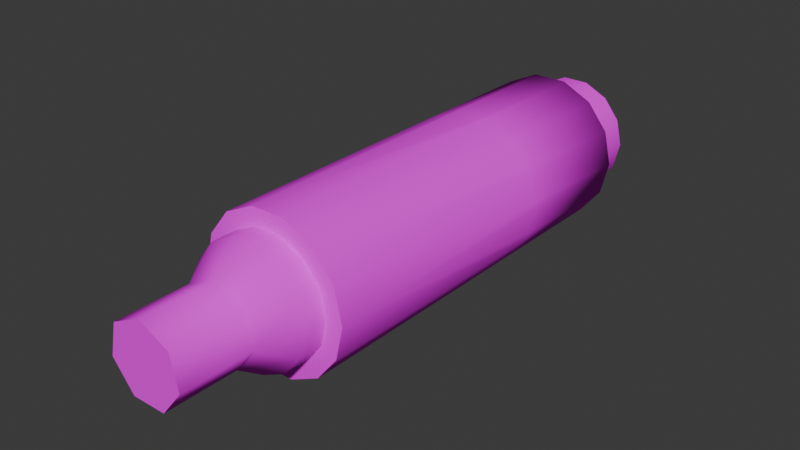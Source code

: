 # Source: weapon_shells.blend  (saved by Blender 4.0.36; exported with 4.5.12 LTS)
import bpy
from mathutils import Matrix  # noqa: F401  (used for matrix-valued properties, if any)

bpy.ops.wm.read_factory_settings(use_empty=True)
scene = bpy.context.scene
scene.name = 'Scene'

# ---- collections
col_collection = bpy.data.collections.new('Collection'); scene.collection.children.link(col_collection)
col_export = bpy.data.collections.new('Export'); scene.collection.children.link(col_export)

# ---- images (referenced by path relative to the original .blend; pixels are not part of the script)
import os
ASSET_DIR = os.environ.get("B2B_ASSET_DIR", "")  # directory of the original .blend (textures are referenced by path, not embedded)
HERE = os.path.dirname(os.path.abspath(__file__))  # packed textures are extracted next to this script under _unpacked/

def load_image(name, relpath, width, height, colorspace="sRGB"):
    """Load a texture the original file referenced (path relative to the .blend, or extracted next to this script)."""
    p = next((c for c in (os.path.join(HERE, relpath), os.path.join(ASSET_DIR, relpath)) if relpath and os.path.exists(c)), "")
    if p:
        img = bpy.data.images.load(p, check_existing=True)
        img.name = name
    else:  # same state as the original file: an image datablock whose file is absent (Cycles renders it pink)
        img = bpy.data.images.new(name, width, height)
        img.source = "FILE"
        img.filepath = "//" + (relpath or name)
    img.colorspace_settings.name = colorspace
    return img
img_materials_models_shells_762nato_shell_762nato_png = load_image('materials/models/shells/762nato/shell_762nato.png', 'textures/materials_models_shells_762nato_shell_762nato.png', 1024, 1024, 'sRGB')
img_materials_models_shells_556_shell_556_png = load_image('materials/models/shells/556/shell_556.png', 'textures/materials_models_shells_556_shell_556.png', 1024, 1024, 'sRGB')
img_materials_models_shells_338mag_shell_338mag_png = load_image('materials/models/shells/338mag/shell_338mag.png', 'textures/materials_models_shells_338mag_shell_338mag.png', 1024, 1024, 'sRGB')
img_materials_models_shells_57_shell_57_png = load_image('materials/models/shells/57/shell_57.png', 'textures/materials_models_shells_57_shell_57.png', 1024, 1024, 'sRGB')
img_materials_models_shells_12gauge_shell_12gauge_png = load_image('materials/models/shells/12gauge/shell_12gauge.png', 'textures/materials_models_shells_12gauge_shell_12gauge.png', 1024, 1024, 'sRGB')
img_materials_models_shells_9mm_shell_9mm_png = load_image('materials/models/shells/9mm/shell_9mm.png', 'textures/materials_models_shells_9mm_shell_9mm.png', 1024, 1024, 'sRGB')

# ---- materials (node trees are filled in below, after node groups)
mat_materials_models_shells_762nato_shell_762nato = bpy.data.materials.new('materials/models/shells/762nato/shell_762nato')
mat_materials_models_shells_762nato_shell_762nato.use_transparent_shadow = False
mat_materials_models_shells_556_shell_556 = bpy.data.materials.new('materials/models/shells/556/shell_556')
mat_materials_models_shells_556_shell_556.use_transparent_shadow = False
mat_materials_models_shells_338mag_shell_338mag = bpy.data.materials.new('materials/models/shells/338mag/shell_338mag')
mat_materials_models_shells_338mag_shell_338mag.use_transparent_shadow = False
mat_materials_models_shells_57_shell_57 = bpy.data.materials.new('materials/models/shells/57/shell_57')
mat_materials_models_shells_57_shell_57.use_transparent_shadow = False
mat_materials_models_shells_12gauge_shell_12gauge = bpy.data.materials.new('materials/models/shells/12gauge/shell_12gauge')
mat_materials_models_shells_12gauge_shell_12gauge.use_transparent_shadow = False
mat_materials_models_shells_9mm_shell_9mm = bpy.data.materials.new('materials/models/shells/9mm/shell_9mm')
mat_materials_models_shells_9mm_shell_9mm.use_transparent_shadow = False

# ---- material node trees
mat_materials_models_shells_762nato_shell_762nato.use_nodes = True; mat_materials_models_shells_762nato_shell_762nato.node_tree.nodes.clear()
_N = mat_materials_models_shells_762nato_shell_762nato.node_tree.nodes; _L = mat_materials_models_shells_762nato_shell_762nato.node_tree.links
n0 = _N.new('ShaderNodeOutputMaterial'); n0.name = 'Material Output'; n0.location = (300, 0)
n1 = _N.new('ShaderNodeObjectInfo'); n1.name = 'Object Info'; n1.location = (-480, 0)
n2 = _N.new('ShaderNodeTexImage'); n2.name = 'Image Texture'; n2.location = (-480, -188)
n2.image = img_materials_models_shells_762nato_shell_762nato_png
n3 = _N.new('ShaderNodeMixRGB'); n3.name = 'Mix (Legacy)'; n3.location = (-190, 0)
n3.blend_type = 'MULTIPLY'
n3.inputs[0].default_value = 1.0
n4 = _N.new('ShaderNodeBsdfPrincipled'); n4.name = 'Principled BSDF'; n4.location = (0, 0)
n4.inputs[2].default_value = 0.9
n4.inputs[3].default_value = 1.45
n4.inputs[13].default_value = 0.1
_L.new(n2.outputs[0], n3.inputs[1])
_L.new(n1.outputs[1], n3.inputs[2])
_L.new(n3.outputs[0], n4.inputs[0])
_L.new(n4.outputs[0], n0.inputs[0])
n0.is_active_output = True
mat_materials_models_shells_556_shell_556.use_nodes = True; mat_materials_models_shells_556_shell_556.node_tree.nodes.clear()
_N = mat_materials_models_shells_556_shell_556.node_tree.nodes; _L = mat_materials_models_shells_556_shell_556.node_tree.links
n0 = _N.new('ShaderNodeOutputMaterial'); n0.name = 'Material Output'; n0.location = (300, 0)
n1 = _N.new('ShaderNodeObjectInfo'); n1.name = 'Object Info'; n1.location = (-480, 0)
n2 = _N.new('ShaderNodeTexImage'); n2.name = 'Image Texture'; n2.location = (-480, -188)
n2.image = img_materials_models_shells_556_shell_556_png
n3 = _N.new('ShaderNodeMixRGB'); n3.name = 'Mix (Legacy)'; n3.location = (-190, 0)
n3.blend_type = 'MULTIPLY'
n3.inputs[0].default_value = 1.0
n4 = _N.new('ShaderNodeBsdfPrincipled'); n4.name = 'Principled BSDF'; n4.location = (0, 0)
n4.inputs[2].default_value = 0.9
n4.inputs[3].default_value = 1.45
n4.inputs[13].default_value = 0.1
_L.new(n2.outputs[0], n3.inputs[1])
_L.new(n1.outputs[1], n3.inputs[2])
_L.new(n3.outputs[0], n4.inputs[0])
_L.new(n4.outputs[0], n0.inputs[0])
n0.is_active_output = True
mat_materials_models_shells_338mag_shell_338mag.use_nodes = True; mat_materials_models_shells_338mag_shell_338mag.node_tree.nodes.clear()
_N = mat_materials_models_shells_338mag_shell_338mag.node_tree.nodes; _L = mat_materials_models_shells_338mag_shell_338mag.node_tree.links
n0 = _N.new('ShaderNodeOutputMaterial'); n0.name = 'Material Output'; n0.location = (300, 0)
n1 = _N.new('ShaderNodeObjectInfo'); n1.name = 'Object Info'; n1.location = (-480, 0)
n2 = _N.new('ShaderNodeTexImage'); n2.name = 'Image Texture'; n2.location = (-480, -188)
n2.image = img_materials_models_shells_338mag_shell_338mag_png
n3 = _N.new('ShaderNodeMixRGB'); n3.name = 'Mix (Legacy)'; n3.location = (-190, 0)
n3.blend_type = 'MULTIPLY'
n3.inputs[0].default_value = 1.0
n4 = _N.new('ShaderNodeBsdfPrincipled'); n4.name = 'Principled BSDF'; n4.location = (0, 0)
n4.inputs[2].default_value = 0.9
n4.inputs[3].default_value = 1.45
n4.inputs[13].default_value = 0.1
_L.new(n2.outputs[0], n3.inputs[1])
_L.new(n1.outputs[1], n3.inputs[2])
_L.new(n3.outputs[0], n4.inputs[0])
_L.new(n4.outputs[0], n0.inputs[0])
n0.is_active_output = True
mat_materials_models_shells_57_shell_57.use_nodes = True; mat_materials_models_shells_57_shell_57.node_tree.nodes.clear()
_N = mat_materials_models_shells_57_shell_57.node_tree.nodes; _L = mat_materials_models_shells_57_shell_57.node_tree.links
n0 = _N.new('ShaderNodeOutputMaterial'); n0.name = 'Material Output'; n0.location = (300, 0)
n1 = _N.new('ShaderNodeObjectInfo'); n1.name = 'Object Info'; n1.location = (-480, 0)
n2 = _N.new('ShaderNodeTexImage'); n2.name = 'Image Texture'; n2.location = (-480, -188)
n2.image = img_materials_models_shells_57_shell_57_png
n3 = _N.new('ShaderNodeMixRGB'); n3.name = 'Mix (Legacy)'; n3.location = (-190, 0)
n3.blend_type = 'MULTIPLY'
n3.inputs[0].default_value = 1.0
n4 = _N.new('ShaderNodeBsdfPrincipled'); n4.name = 'Principled BSDF'; n4.location = (0, 0)
n4.inputs[2].default_value = 0.9
n4.inputs[3].default_value = 1.45
n4.inputs[13].default_value = 0.1
_L.new(n2.outputs[0], n3.inputs[1])
_L.new(n1.outputs[1], n3.inputs[2])
_L.new(n3.outputs[0], n4.inputs[0])
_L.new(n4.outputs[0], n0.inputs[0])
n0.is_active_output = True
mat_materials_models_shells_12gauge_shell_12gauge.use_nodes = True; mat_materials_models_shells_12gauge_shell_12gauge.node_tree.nodes.clear()
_N = mat_materials_models_shells_12gauge_shell_12gauge.node_tree.nodes; _L = mat_materials_models_shells_12gauge_shell_12gauge.node_tree.links
n0 = _N.new('ShaderNodeOutputMaterial'); n0.name = 'Material Output'; n0.location = (300, 0)
n1 = _N.new('ShaderNodeObjectInfo'); n1.name = 'Object Info'; n1.location = (-480, 0)
n2 = _N.new('ShaderNodeTexImage'); n2.name = 'Image Texture'; n2.location = (-480, -188)
n2.image = img_materials_models_shells_12gauge_shell_12gauge_png
n3 = _N.new('ShaderNodeMixRGB'); n3.name = 'Mix (Legacy)'; n3.location = (-190, 0)
n3.blend_type = 'MULTIPLY'
n3.inputs[0].default_value = 1.0
n4 = _N.new('ShaderNodeBsdfPrincipled'); n4.name = 'Principled BSDF'; n4.location = (0, 0)
n4.inputs[2].default_value = 0.9
n4.inputs[3].default_value = 1.45
n4.inputs[13].default_value = 0.1
_L.new(n2.outputs[0], n3.inputs[1])
_L.new(n1.outputs[1], n3.inputs[2])
_L.new(n3.outputs[0], n4.inputs[0])
_L.new(n4.outputs[0], n0.inputs[0])
n0.is_active_output = True
mat_materials_models_shells_9mm_shell_9mm.use_nodes = True; mat_materials_models_shells_9mm_shell_9mm.node_tree.nodes.clear()
_N = mat_materials_models_shells_9mm_shell_9mm.node_tree.nodes; _L = mat_materials_models_shells_9mm_shell_9mm.node_tree.links
n0 = _N.new('ShaderNodeOutputMaterial'); n0.name = 'Material Output'; n0.location = (300, 0)
n1 = _N.new('ShaderNodeObjectInfo'); n1.name = 'Object Info'; n1.location = (-480, 0)
n2 = _N.new('ShaderNodeTexImage'); n2.name = 'Image Texture'; n2.location = (-480, -188)
n2.image = img_materials_models_shells_9mm_shell_9mm_png
n3 = _N.new('ShaderNodeMixRGB'); n3.name = 'Mix (Legacy)'; n3.location = (-190, 0)
n3.blend_type = 'MULTIPLY'
n3.inputs[0].default_value = 1.0
n4 = _N.new('ShaderNodeBsdfPrincipled'); n4.name = 'Principled BSDF'; n4.location = (0, 0)
n4.inputs[2].default_value = 0.9
n4.inputs[3].default_value = 1.45
n4.inputs[13].default_value = 0.1
_L.new(n2.outputs[0], n3.inputs[1])
_L.new(n1.outputs[1], n3.inputs[2])
_L.new(n3.outputs[0], n4.inputs[0])
_L.new(n4.outputs[0], n0.inputs[0])
n0.is_active_output = True

# ---- world
world_world = bpy.data.worlds.new('World'); scene.world = world_world
world_world.use_nodes = True; world_world.node_tree.nodes.clear()
_N = world_world.node_tree.nodes; _L = world_world.node_tree.links
n0 = _N.new('ShaderNodeOutputWorld'); n0.name = 'World Output'; n0.location = (300, 300)
n1 = _N.new('ShaderNodeBackground'); n1.name = 'Background'; n1.location = (10, 300)
n1.inputs[0].default_value = (0.05088, 0.05088, 0.05088, 1.0)
_L.new(n1.outputs[0], n0.inputs[0])
n0.is_active_output = True
world_world.color = (0.05088, 0.05088, 0.05088)
world_world.use_sun_shadow = False
world_world.sun_shadow_jitter_overblur = 0.0

# ---- meshes
me_shell_762nato = bpy.data.meshes.new('shell_762nato')
me_shell_762nato.from_pydata([(-0.1357, -2.175, 0.1082), (0.0, -2.175, 0.1735), (0.1357, -2.175, 0.1082), (0.1692, -2.175, -0.03861), (0.07529, -2.175, -0.1563), (-0.07529, -2.175, -0.1563), (-0.1692, -2.175, -0.03861), (0.1357, -1.82, 0.1082), (0.1692, -1.82, -0.03861), (0.1692, -2.175, -0.03861), (0.1357, -2.175, 0.1082), (0.0, -1.82, 0.1735), (0.0, -2.175, 0.1735), (-0.1357, -1.82, 0.1082), (-0.1357, -2.175, 0.1082), (-0.1692, -1.82, -0.03861), (-0.1692, -2.175, -0.03861), (-0.07529, -1.82, -0.1563), (-0.07529, -2.175, -0.1563), (0.07529, -1.82, -0.1563), (0.07529, -2.175, -0.1563), (-0.1641, -1.667, 0.2058), (-0.2371, -1.667, 0.1142), (-0.2632, -1.667, 0.0), (-0.2371, -1.667, -0.1142), (-0.1641, -1.667, -0.2058), (-0.05856, -1.667, -0.2566), (0.05856, -1.667, -0.2566), (0.1641, -1.667, -0.2058), (0.2371, -1.667, -0.1142), (0.1692, -1.82, -0.03861), (0.1692, -2.175, -0.03861), (0.1641, 0.1796, -0.2058), (0.2371, 0.1796, -0.1142), (0.05856, 0.1796, -0.2566), (-0.05856, 0.1796, -0.2566), (-0.1641, 0.1796, -0.2058), (-0.2371, 0.1796, -0.1142), (-0.2632, 0.1796, 0.0), (-0.2371, 0.1796, 0.1142), (-0.1641, 0.1796, 0.2058), (-0.05856, 0.1796, 0.2566), (-0.05856, -1.667, 0.2566), (0.05856, 0.1796, 0.2566), (0.05856, -1.667, 0.2566), (0.1641, 0.1796, 0.2058), (0.1641, -1.667, 0.2058), (0.2371, 0.1796, 0.1142), (0.2371, -1.667, 0.1142), (0.2632, 0.1796, 0.0), (0.2632, -1.667, 0.0), (0.2371, 0.1796, -0.1142), (0.2371, -1.667, -0.1142), (-0.2632, 0.1796, 0.0), (-0.2371, 0.1796, -0.1142), (-0.1641, 0.1796, -0.2058), (-0.05856, 0.1796, -0.2566), (0.05856, 0.1796, -0.2566), (0.1641, 0.1796, -0.2058), (0.2371, 0.1796, -0.1142), (0.2632, 0.1796, 0.0), (0.2371, 0.1796, 0.1142), (0.1641, 0.1796, 0.2058), (0.05856, 0.1796, 0.2566), (-0.05856, 0.1796, 0.2566), (-0.1641, 0.1796, 0.2058), (-0.2371, 0.1796, 0.1142)], [], [(2, 1, 0), (3, 2, 0), (4, 3, 0), (5, 4, 0), (6, 5, 0), (9, 8, 7), (10, 9, 7), (10, 7, 11), (12, 10, 11), (12, 11, 13), (14, 12, 13), (14, 13, 15), (16, 14, 15), (16, 15, 17), (18, 16, 17), (18, 17, 19), (20, 18, 19), (13, 11, 21), (13, 21, 22), (13, 22, 23), (15, 13, 23), (15, 23, 24), (15, 24, 25), (17, 15, 25), (17, 25, 26), (17, 26, 27), (19, 17, 27), (19, 27, 28), (19, 28, 29), (30, 19, 29), (20, 19, 30), (31, 20, 30), (33, 29, 32), (29, 28, 32), (32, 28, 34), (28, 27, 34), (34, 27, 35), (27, 26, 35), (35, 26, 36), (26, 25, 36), (36, 25, 37), (25, 24, 37), (37, 24, 38), (24, 23, 38), (38, 23, 39), (23, 22, 39), (39, 22, 40), (22, 21, 40), (40, 21, 41), (21, 42, 41), (41, 42, 43), (42, 44, 43), (43, 44, 45), (44, 46, 45), (45, 46, 47), (46, 48, 47), (47, 48, 49), (48, 50, 49), (49, 50, 51), (50, 52, 51), (8, 52, 50), (8, 50, 48), (7, 8, 48), (7, 48, 46), (7, 46, 44), (11, 7, 44), (11, 44, 42), (11, 42, 21), (55, 54, 53), (56, 55, 53), (57, 56, 53), (58, 57, 53), (59, 58, 53), (60, 59, 53), (61, 60, 53), (62, 61, 53), (63, 62, 53), (64, 63, 53), (65, 64, 53), (66, 65, 53)])
me_shell_762nato.polygons.foreach_set('use_smooth', [True] * 80)
_uv = me_shell_762nato.uv_layers.new(name='UVMap')
_uv.uv.foreach_set('vector', [0.8759, 0.2385, 0.7894, 0.2802, 0.7029, 0.2385, 0.8973, 0.1449, 0.8759, 0.2385, 0.7029, 0.2385, 0.8374, 0.0698, 0.8973, 0.1449, 0.7029, 0.2385, 0.7414, 0.0698, 0.8374, 0.0698, 0.7029, 0.2385, 0.6815, 0.1449, 0.7414, 0.0698, 0.7029, 0.2385, 0.0211, 0.3888, 0.1652, 0.3888, 0.1652, 0.4729, 0.0211, 0.4729, 0.0211, 0.3888, 0.1652, 0.4729, 0.0211, 0.4729, 0.1652, 0.4729, 0.1652, 0.557, 0.0211, 0.557, 0.0211, 0.4729, 0.1652, 0.557, 0.0211, 0.557, 0.1652, 0.557, 0.1652, 0.6411, 0.0211, 0.6411, 0.0211, 0.557, 0.1652, 0.6411, 0.0211, 0.6411, 0.1652, 0.6411, 0.1652, 0.7252, 0.0211, 0.7252, 0.0211, 0.6411, 0.1652, 0.7252, 0.0211, 0.7252, 0.1652, 0.7252, 0.1652, 0.8093, 0.0211, 0.8093, 0.0211, 0.7252, 0.1652, 0.8093, 0.0211, 0.8093, 0.1652, 0.8093, 0.1652, 0.8934, 0.0211, 0.8934, 0.0211, 0.8093, 0.1652, 0.8934, 0.1652, 0.6411, 0.1652, 0.557, 0.2271, 0.62, 0.1652, 0.6411, 0.2271, 0.62, 0.2271, 0.6621, 0.1652, 0.6411, 0.2271, 0.6621, 0.2271, 0.7041, 0.1652, 0.7252, 0.1652, 0.6411, 0.2271, 0.7041, 0.1652, 0.7252, 0.2271, 0.7041, 0.2271, 0.7462, 0.1652, 0.7252, 0.2271, 0.7462, 0.2271, 0.7882, 0.1652, 0.8093, 0.1652, 0.7252, 0.2271, 0.7882, 0.1652, 0.8093, 0.2271, 0.7882, 0.2271, 0.8303, 0.1652, 0.8093, 0.2271, 0.8303, 0.2271, 0.8724, 0.1652, 0.8934, 0.1652, 0.8093, 0.2271, 0.8724, 0.1652, 0.8934, 0.2271, 0.8724, 0.2271, 0.9144, 0.1652, 0.8934, 0.2271, 0.9144, 0.2271, 0.9565, 0.1652, 0.9775, 0.1652, 0.8934, 0.2271, 0.9565, 0.0211, 0.8934, 0.1652, 0.8934, 0.1652, 0.9775, 0.0211, 0.9775, 0.0211, 0.8934, 0.1652, 0.9775, 0.9761, 0.9565, 0.2271, 0.9565, 0.9761, 0.9144, 0.2271, 0.9565, 0.2271, 0.9144, 0.9761, 0.9144, 0.9761, 0.9144, 0.2271, 0.9144, 0.9761, 0.8724, 0.2271, 0.9144, 0.2271, 0.8724, 0.9761, 0.8724, 0.9761, 0.8724, 0.2271, 0.8724, 0.9761, 0.8303, 0.2271, 0.8724, 0.2271, 0.8303, 0.9761, 0.8303, 0.9761, 0.8303, 0.2271, 0.8303, 0.9761, 0.7882, 0.2271, 0.8303, 0.2271, 0.7882, 0.9761, 0.7882, 0.9761, 0.7882, 0.2271, 0.7882, 0.9761, 0.7462, 0.2271, 0.7882, 0.2271, 0.7462, 0.9761, 0.7462, 0.9761, 0.7462, 0.2271, 0.7462, 0.9761, 0.7041, 0.2271, 0.7462, 0.2271, 0.7041, 0.9761, 0.7041, 0.9761, 0.7041, 0.2271, 0.7041, 0.9761, 0.6621, 0.2271, 0.7041, 0.2271, 0.6621, 0.9761, 0.6621, 0.9761, 0.6621, 0.2271, 0.6621, 0.9761, 0.62, 0.2271, 0.6621, 0.2271, 0.62, 0.9761, 0.62, 0.9761, 0.62, 0.2271, 0.62, 0.9761, 0.578, 0.2271, 0.62, 0.2271, 0.578, 0.9761, 0.578, 0.9761, 0.578, 0.2271, 0.578, 0.9761, 0.5359, 0.2271, 0.578, 0.2271, 0.5359, 0.9761, 0.5359, 0.9761, 0.5359, 0.2271, 0.5359, 0.9761, 0.4939, 0.2271, 0.5359, 0.2271, 0.4939, 0.9761, 0.4939, 0.9761, 0.4939, 0.2271, 0.4939, 0.9761, 0.4518, 0.2271, 0.4939, 0.2271, 0.4518, 0.9761, 0.4518, 0.9761, 0.4518, 0.2271, 0.4518, 0.9761, 0.4098, 0.2271, 0.4518, 0.2271, 0.4098, 0.9761, 0.4098, 0.9761, 0.4098, 0.2271, 0.4098, 0.9761, 0.3677, 0.2271, 0.4098, 0.2271, 0.3677, 0.9761, 0.3677, 0.1652, 0.3888, 0.2271, 0.3677, 0.2271, 0.4098, 0.1652, 0.3888, 0.2271, 0.4098, 0.2271, 0.4518, 0.1652, 0.4729, 0.1652, 0.3888, 0.2271, 0.4518, 0.1652, 0.4729, 0.2271, 0.4518, 0.2271, 0.4939, 0.1652, 0.4729, 0.2271, 0.4939, 0.2271, 0.5359, 0.1652, 0.557, 0.1652, 0.4729, 0.2271, 0.5359, 0.1652, 0.557, 0.2271, 0.5359, 0.2271, 0.578, 0.1652, 0.557, 0.2271, 0.578, 0.2271, 0.62, 0.2676, 0.05715, 0.309, 0.1091, 0.3238, 0.1739, 0.2077, 0.02832, 0.2676, 0.05715, 0.3238, 0.1739, 0.1412, 0.02832, 0.2077, 0.02832, 0.3238, 0.1739, 0.08134, 0.05715, 0.1412, 0.02832, 0.3238, 0.1739, 0.0399, 0.1091, 0.08134, 0.05715, 0.3238, 0.1739, 0.02511, 0.1739, 0.0399, 0.1091, 0.3238, 0.1739, 0.0399, 0.2387, 0.02511, 0.1739, 0.3238, 0.1739, 0.08134, 0.2907, 0.0399, 0.2387, 0.3238, 0.1739, 0.1412, 0.3195, 0.08134, 0.2907, 0.3238, 0.1739, 0.2077, 0.3195, 0.1412, 0.3195, 0.3238, 0.1739, 0.2676, 0.2907, 0.2077, 0.3195, 0.3238, 0.1739, 0.309, 0.2387, 0.2676, 0.2907, 0.3238, 0.1739])
me_shell_762nato.materials.append(mat_materials_models_shells_762nato_shell_762nato)
me_shell_762nato.update()
me_shell_762nato.normals_split_custom_set([tuple(v) for v in zip(*[iter([0.0, -1.0, 1.722e-06, 0.0, -1.0, -3.362e-06, 0.0, -1.0, 2.623e-07, 0.0, -1.0, 1.197e-06, 0.0, -1.0, 1.722e-06, 0.0, -1.0, 2.623e-07, 0.0, -1.0, 0.0, 0.0, -1.0, 1.197e-06, 0.0, -1.0, 2.623e-07, 0.0, -1.0, 3.362e-07, 0.0, -1.0, 0.0, 0.0, -1.0, 2.623e-07, 0.0, -1.0, 1.681e-06, 0.0, -1.0, 3.362e-07, 0.0, -1.0, 2.623e-07, 0.9749, 2.083e-05, -0.2225, 0.9124, -0.3524, -0.2083, 0.7317, -0.3524, 0.5835, 0.7818, 0.0, 0.6235, 0.9749, 2.083e-05, -0.2225, 0.7317, -0.3524, 0.5835, 0.7818, 0.0, 0.6235, 0.7317, -0.3524, 0.5835, -3.276e-06, -0.3524, 0.9359, 1.276e-05, 0.0, 1.0, 0.7818, 0.0, 0.6235, -3.276e-06, -0.3524, 0.9359, 1.276e-05, 0.0, 1.0, -3.276e-06, -0.3524, 0.9359, -0.7317, -0.3524, 0.5835, -0.7818, 0.0, 0.6235, 1.276e-05, 0.0, 1.0, -0.7317, -0.3524, 0.5835, -0.7818, 0.0, 0.6235, -0.7317, -0.3524, 0.5835, -0.9124, -0.3524, -0.2083, -0.9749, 0.0, -0.2225, -0.7818, 0.0, 0.6235, -0.9124, -0.3524, -0.2083, -0.9749, 0.0, -0.2225, -0.9124, -0.3524, -0.2083, -0.4061, -0.3524, -0.8432, -0.4339, 0.0, -0.901, -0.9749, 0.0, -0.2225, -0.4061, -0.3524, -0.8432, -0.4339, 0.0, -0.901, -0.4061, -0.3524, -0.8432, 0.4061, -0.3524, -0.8432, 0.4339, 0.0, -0.901, -0.4339, 0.0, -0.901, 0.4061, -0.3524, -0.8432, -0.7317, -0.3524, 0.5835, -3.276e-06, -0.3524, 0.9359, -0.6018, -0.2729, 0.7506, -0.7317, -0.3524, 0.5835, -0.6018, -0.2729, 0.7506, -0.8657, -0.2729, 0.4197, -0.7317, -0.3524, 0.5835, -0.8657, -0.2729, 0.4197, -0.962, -0.2729, -0.002514, -0.9124, -0.3524, -0.2083, -0.7317, -0.3524, 0.5835, -0.962, -0.2729, -0.002514, -0.9124, -0.3524, -0.2083, -0.962, -0.2729, -0.002514, -0.8679, -0.2729, -0.4151, -0.9124, -0.3524, -0.2083, -0.8679, -0.2729, -0.4151, -0.5979, -0.2729, -0.7537, -0.4061, -0.3524, -0.8432, -0.9124, -0.3524, -0.2083, -0.5979, -0.2729, -0.7537, -0.4061, -0.3524, -0.8432, -0.5979, -0.2729, -0.7537, -0.2165, -0.2729, -0.9374, -0.4061, -0.3524, -0.8432, -0.2165, -0.2729, -0.9374, 0.2165, -0.2729, -0.9374, 0.4061, -0.3524, -0.8432, -0.4061, -0.3524, -0.8432, 0.2165, -0.2729, -0.9374, 0.4061, -0.3524, -0.8432, 0.2165, -0.2729, -0.9374, 0.5979, -0.2729, -0.7537, 0.4061, -0.3524, -0.8432, 0.5979, -0.2729, -0.7537, 0.8679, -0.2729, -0.4151, 0.9124, -0.3524, -0.2083, 0.4061, -0.3524, -0.8432, 0.8679, -0.2729, -0.4151, 0.4339, 0.0, -0.901, 0.4061, -0.3524, -0.8432, 0.9124, -0.3524, -0.2083, 0.9749, 0.0001456, -0.2225, 0.4339, 0.0, -0.901, 0.9124, -0.3524, -0.2083, 0.901, -1.068e-05, -0.4339, 0.8679, -0.2729, -0.4151, 0.6235, 0.0, -0.7818, 0.8679, -0.2729, -0.4151, 0.5979, -0.2729, -0.7537, 0.6235, 0.0, -0.7818, 0.6235, 0.0, -0.7818, 0.5979, -0.2729, -0.7537, 0.2225, 0.0, -0.9749, 0.5979, -0.2729, -0.7537, 0.2165, -0.2729, -0.9374, 0.2225, 0.0, -0.9749, 0.2225, 0.0, -0.9749, 0.2165, -0.2729, -0.9374, -0.2225, 0.0, -0.9749, 0.2165, -0.2729, -0.9374, -0.2165, -0.2729, -0.9374, -0.2225, 0.0, -0.9749, -0.2225, 0.0, -0.9749, -0.2165, -0.2729, -0.9374, -0.6235, 0.0, -0.7818, -0.2165, -0.2729, -0.9374, -0.5979, -0.2729, -0.7537, -0.6235, 0.0, -0.7818, -0.6235, 0.0, -0.7818, -0.5979, -0.2729, -0.7537, -0.901, 0.0, -0.4339, -0.5979, -0.2729, -0.7537, -0.8679, -0.2729, -0.4151, -0.901, 0.0, -0.4339, -0.901, 0.0, -0.4339, -0.8679, -0.2729, -0.4151, -1.0, 0.0, -1.946e-06, -0.8679, -0.2729, -0.4151, -0.962, -0.2729, -0.002514, -1.0, 0.0, -1.946e-06, -1.0, 0.0, -1.946e-06, -0.962, -0.2729, -0.002514, -0.901, 0.0, 0.4339, -0.962, -0.2729, -0.002514, -0.8657, -0.2729, 0.4197, -0.901, 0.0, 0.4339, -0.901, 0.0, 0.4339, -0.8657, -0.2729, 0.4197, -0.6235, 0.0, 0.7818, -0.8657, -0.2729, 0.4197, -0.6018, -0.2729, 0.7506, -0.6235, 0.0, 0.7818, -0.6235, 0.0, 0.7818, -0.6018, -0.2729, 0.7506, -0.2225, 0.0, 0.9749, -0.6018, -0.2729, 0.7506, -0.2116, -0.2729, 0.9385, -0.2225, 0.0, 0.9749, -0.2225, 0.0, 0.9749, -0.2116, -0.2729, 0.9385, 0.2225, 0.0, 0.9749, -0.2116, -0.2729, 0.9385, 0.2116, -0.2729, 0.9385, 0.2225, 0.0, 0.9749, 0.2225, 0.0, 0.9749, 0.2116, -0.2729, 0.9385, 0.6235, 0.0, 0.7818, 0.2116, -0.2729, 0.9385, 0.6018, -0.2729, 0.7506, 0.6235, 0.0, 0.7818, 0.6235, 0.0, 0.7818, 0.6018, -0.2729, 0.7506, 0.901, 0.0, 0.4339, 0.6018, -0.2729, 0.7506, 0.8657, -0.2729, 0.4197, 0.901, 0.0, 0.4339, 0.901, 0.0, 0.4339, 0.8657, -0.2729, 0.4197, 1.0, 0.0, 1.956e-06, 0.8657, -0.2729, 0.4197, 0.962, -0.2729, -0.002521, 1.0, 0.0, 1.956e-06, 1.0, 0.0, 1.956e-06, 0.962, -0.2729, -0.002521, 0.901, -1.063e-05, -0.4339, 0.962, -0.2729, -0.002521, 0.8679, -0.2729, -0.4152, 0.901, -1.063e-05, -0.4339, 0.9124, -0.3524, -0.2083, 0.8679, -0.2729, -0.4152, 0.962, -0.2729, -0.002521, 0.9124, -0.3524, -0.2083, 0.962, -0.2729, -0.002521, 0.8657, -0.2729, 0.4197, 0.7317, -0.3524, 0.5835, 0.9124, -0.3524, -0.2083, 0.8657, -0.2729, 0.4197, 0.7317, -0.3524, 0.5835, 0.8657, -0.2729, 0.4197, 0.6018, -0.2729, 0.7506, 0.7317, -0.3524, 0.5835, 0.6018, -0.2729, 0.7506, 0.2116, -0.2729, 0.9385, -3.276e-06, -0.3524, 0.9359, 0.7317, -0.3524, 0.5835, 0.2116, -0.2729, 0.9385, -3.276e-06, -0.3524, 0.9359, 0.2116, -0.2729, 0.9385, -0.2116, -0.2729, 0.9385, -3.276e-06, -0.3524, 0.9359, -0.2116, -0.2729, 0.9385, -0.6018, -0.2729, 0.7506, 0.0, 1.0, 2.048e-07, 0.0, 1.0, 0.0, 0.0, 1.0, 1.861e-08, 0.0, 1.0, -1.694e-07, 0.0, 1.0, 2.048e-07, 0.0, 1.0, 1.861e-08, 0.0, 1.0, -1.907e-07, 0.0, 1.0, -1.694e-07, 0.0, 1.0, 1.861e-08, 0.0, 1.0, 1.263e-07, 0.0, 1.0, -1.907e-07, 0.0, 1.0, 1.861e-08, 0.0, 1.0, 1.146e-07, 0.0, 1.0, 1.263e-07, 0.0, 1.0, 1.861e-08, 0.0, 1.0, 0.0, 0.0, 1.0, 1.146e-07, 0.0, 1.0, 1.861e-08, 0.0, 1.0, 0.0, 0.0, 1.0, 0.0, 0.0, 1.0, 1.861e-08, 0.0, 1.0, 1.144e-07, 0.0, 1.0, 0.0, 0.0, 1.0, 1.861e-08, 0.0, 1.0, 3.193e-07, 0.0, 1.0, 1.144e-07, 0.0, 1.0, 1.861e-08, 0.0, 1.0, 1.321e-07, 0.0, 1.0, 3.193e-07, 0.0, 1.0, 1.861e-08, 0.0, 1.0, -4.095e-07, 0.0, 1.0, 1.321e-07, 0.0, 1.0, 1.861e-08, 0.0, 1.0, 0.0, 0.0, 1.0, -4.095e-07, 0.0, 1.0, 1.861e-08])] * 3)])
me_shell_556 = bpy.data.meshes.new('shell_556')
me_shell_556.from_pydata([(-0.1147, -1.873, 0.09144), (0.0, -1.873, 0.1467), (0.1147, -1.873, 0.09144), (0.143, -1.873, -0.03264), (0.06364, -1.873, -0.1321), (-0.06363, -1.873, -0.1321), (-0.143, -1.873, -0.03264), (-0.2004, -1.499, 0.09651), (-0.1387, -1.499, 0.1739), (-0.1147, -1.663, 0.09144), (-0.2224, -1.499, 0.0), (-0.143, -1.663, -0.03264), (-0.2004, -1.499, -0.09651), (-0.1387, -1.499, -0.1739), (-0.06363, -1.663, -0.1321), (-0.0495, -1.499, -0.2169), (0.0495, -1.499, -0.2169), (0.06364, -1.663, -0.1321), (0.1387, -1.499, -0.1739), (0.2004, -1.499, -0.09651), (0.143, -1.663, -0.03264), (0.2224, -1.499, 0.0), (0.2004, 0.1796, -0.09651), (0.2224, 0.1796, 0.0), (0.1387, 0.1796, -0.1739), (0.0495, 0.1796, -0.2169), (-0.0495, 0.1796, -0.2169), (-0.1387, 0.1796, -0.1739), (-0.2004, 0.1796, -0.09651), (-0.2224, 0.1796, 0.0), (-0.2004, 0.1796, 0.09651), (-0.1387, 0.1796, 0.1739), (-0.0495, 0.1796, 0.2169), (-0.0495, -1.499, 0.2169), (0.0495, 0.1796, 0.2169), (0.0495, -1.499, 0.2169), (0.1387, 0.1796, 0.1739), (0.1387, -1.499, 0.1739), (0.2004, 0.1796, 0.09651), (0.2004, -1.499, 0.09651), (0.2224, 0.1796, 0.0), (0.2224, -1.499, 0.0), (0.143, -1.663, -0.03264), (0.1147, -1.663, 0.09144), (0.0, -1.663, 0.1467), (0.1147, -1.663, 0.09144), (0.143, -1.663, -0.03264), (0.143, -1.873, -0.03264), (0.1147, -1.873, 0.09144), (0.0, -1.663, 0.1467), (0.0, -1.873, 0.1467), (-0.1147, -1.663, 0.09144), (-0.1147, -1.873, 0.09144), (-0.143, -1.663, -0.03264), (-0.143, -1.873, -0.03264), (-0.06363, -1.663, -0.1321), (-0.06363, -1.873, -0.1321), (0.06364, -1.663, -0.1321), (0.06364, -1.873, -0.1321), (0.143, -1.663, -0.03264), (0.143, -1.873, -0.03264), (-0.2224, 0.1796, 0.0), (-0.2004, 0.1796, -0.09651), (-0.1387, 0.1796, -0.1739), (-0.0495, 0.1796, -0.2169), (0.0495, 0.1796, -0.2169), (0.1387, 0.1796, -0.1739), (0.2004, 0.1796, -0.09651), (0.2224, 0.1796, 0.0), (0.2004, 0.1796, 0.09651), (0.1387, 0.1796, 0.1739), (0.0495, 0.1796, 0.2169), (-0.0495, 0.1796, 0.2169), (-0.1387, 0.1796, 0.1739), (-0.2004, 0.1796, 0.09651)], [], [(2, 1, 0), (3, 2, 0), (4, 3, 0), (5, 4, 0), (6, 5, 0), (9, 8, 7), (9, 7, 10), (11, 9, 10), (11, 10, 12), (11, 12, 13), (14, 11, 13), (14, 13, 15), (14, 15, 16), (17, 14, 16), (17, 16, 18), (17, 18, 19), (20, 17, 19), (20, 19, 21), (23, 21, 22), (21, 19, 22), (22, 19, 24), (19, 18, 24), (24, 18, 25), (18, 16, 25), (25, 16, 26), (16, 15, 26), (26, 15, 27), (15, 13, 27), (27, 13, 28), (13, 12, 28), (28, 12, 29), (12, 10, 29), (29, 10, 30), (10, 7, 30), (30, 7, 31), (7, 8, 31), (31, 8, 32), (8, 33, 32), (32, 33, 34), (33, 35, 34), (34, 35, 36), (35, 37, 36), (36, 37, 38), (37, 39, 38), (38, 39, 40), (39, 41, 40), (42, 41, 39), (43, 42, 39), (43, 39, 37), (43, 37, 35), (44, 43, 35), (44, 35, 33), (44, 33, 8), (9, 44, 8), (47, 46, 45), (48, 47, 45), (48, 45, 49), (50, 48, 49), (50, 49, 51), (52, 50, 51), (52, 51, 53), (54, 52, 53), (54, 53, 55), (56, 54, 55), (56, 55, 57), (58, 56, 57), (58, 57, 59), (60, 58, 59), (63, 62, 61), (64, 63, 61), (65, 64, 61), (66, 65, 61), (67, 66, 61), (68, 67, 61), (69, 68, 61), (70, 69, 61), (71, 70, 61), (72, 71, 61), (73, 72, 61), (74, 73, 61)])
me_shell_556.polygons.foreach_set('use_smooth', [True] * 80)
_uv = me_shell_556.uv_layers.new(name='UVMap')
_uv.uv.foreach_set('vector', [0.5756, 0.2043, 0.4863, 0.2473, 0.397, 0.2043, 0.5976, 0.1077, 0.5756, 0.2043, 0.397, 0.2043, 0.5358, 0.03021, 0.5976, 0.1077, 0.397, 0.2043, 0.4367, 0.03021, 0.5358, 0.03021, 0.397, 0.2043, 0.375, 0.1077, 0.4367, 0.03021, 0.397, 0.2043, 0.1893, 0.5585, 0.3046, 0.5274, 0.3046, 0.578, 0.1893, 0.5585, 0.3046, 0.578, 0.3046, 0.6326, 0.1893, 0.657, 0.1893, 0.5585, 0.3046, 0.6326, 0.1893, 0.657, 0.3046, 0.6326, 0.3046, 0.6866, 0.1893, 0.657, 0.3046, 0.6866, 0.3046, 0.7361, 0.1893, 0.7554, 0.1893, 0.657, 0.3046, 0.7361, 0.1893, 0.7554, 0.3046, 0.7361, 0.3046, 0.7819, 0.1893, 0.7554, 0.3046, 0.7819, 0.3046, 0.8266, 0.1893, 0.8538, 0.1893, 0.7554, 0.3046, 0.8266, 0.1893, 0.8538, 0.3046, 0.8266, 0.3046, 0.8731, 0.1893, 0.8538, 0.3046, 0.8731, 0.3046, 0.9237, 0.1893, 0.9523, 0.1893, 0.8538, 0.3046, 0.9237, 0.1893, 0.9523, 0.3046, 0.9237, 0.3046, 0.9783, 0.9745, 0.9797, 0.3046, 0.9783, 0.9745, 0.9197, 0.3046, 0.9783, 0.3046, 0.9237, 0.9745, 0.9197, 0.9745, 0.9197, 0.3046, 0.9237, 0.9745, 0.8677, 0.3046, 0.9237, 0.3046, 0.8731, 0.9745, 0.8677, 0.9745, 0.8677, 0.3046, 0.8731, 0.9745, 0.824, 0.3046, 0.8731, 0.3046, 0.8266, 0.9745, 0.824, 0.9745, 0.824, 0.3046, 0.8266, 0.9745, 0.7838, 0.3046, 0.8266, 0.3046, 0.7819, 0.9745, 0.7838, 0.9745, 0.7838, 0.3046, 0.7819, 0.9745, 0.7413, 0.3046, 0.7819, 0.3046, 0.7361, 0.9745, 0.7413, 0.9745, 0.7413, 0.3046, 0.7361, 0.9745, 0.6916, 0.3046, 0.7361, 0.3046, 0.6866, 0.9745, 0.6916, 0.9745, 0.6916, 0.3046, 0.6866, 0.9745, 0.6329, 0.3046, 0.6866, 0.3046, 0.6326, 0.9745, 0.6329, 0.9745, 0.6329, 0.3046, 0.6326, 0.9745, 0.5729, 0.3046, 0.6326, 0.3046, 0.578, 0.9745, 0.5729, 0.9745, 0.5729, 0.3046, 0.578, 0.9745, 0.5209, 0.3046, 0.578, 0.3046, 0.5274, 0.9745, 0.5209, 0.9745, 0.5209, 0.3046, 0.5274, 0.9745, 0.4772, 0.3046, 0.5274, 0.3046, 0.4809, 0.9745, 0.4772, 0.9745, 0.4772, 0.3046, 0.4809, 0.9745, 0.4369, 0.3046, 0.4809, 0.3046, 0.4362, 0.9745, 0.4369, 0.9745, 0.4369, 0.3046, 0.4362, 0.9745, 0.3945, 0.3046, 0.4362, 0.3046, 0.3904, 0.9745, 0.3945, 0.9745, 0.3945, 0.3046, 0.3904, 0.9745, 0.3447, 0.3046, 0.3904, 0.3046, 0.3409, 0.9745, 0.3447, 0.9745, 0.3447, 0.3046, 0.3409, 0.9745, 0.286, 0.3046, 0.3409, 0.3046, 0.2869, 0.9745, 0.286, 0.1893, 0.2632, 0.3046, 0.2869, 0.3046, 0.3409, 0.1893, 0.3616, 0.1893, 0.2632, 0.3046, 0.3409, 0.1893, 0.3616, 0.3046, 0.3409, 0.3046, 0.3904, 0.1893, 0.3616, 0.3046, 0.3904, 0.3046, 0.4362, 0.1893, 0.4601, 0.1893, 0.3616, 0.3046, 0.4362, 0.1893, 0.4601, 0.3046, 0.4362, 0.3046, 0.4809, 0.1893, 0.4601, 0.3046, 0.4809, 0.3046, 0.5274, 0.1893, 0.5585, 0.1893, 0.4601, 0.3046, 0.5274, 0.02017, 0.3058, 0.1435, 0.3058, 0.1435, 0.3944, 0.02017, 0.3944, 0.02017, 0.3058, 0.1435, 0.3944, 0.02017, 0.3944, 0.1435, 0.3944, 0.1435, 0.4606, 0.02017, 0.4606, 0.02017, 0.3944, 0.1435, 0.4606, 0.02017, 0.4606, 0.1435, 0.4606, 0.1435, 0.5287, 0.02017, 0.5287, 0.02017, 0.4606, 0.1435, 0.5287, 0.02017, 0.5287, 0.1435, 0.5287, 0.1435, 0.6189, 0.02017, 0.6189, 0.02017, 0.5287, 0.1435, 0.6189, 0.02017, 0.6189, 0.1435, 0.6189, 0.1435, 0.6958, 0.02017, 0.6958, 0.02017, 0.6189, 0.1435, 0.6958, 0.02017, 0.6958, 0.1435, 0.6958, 0.1435, 0.7588, 0.02017, 0.7588, 0.02017, 0.6958, 0.1435, 0.7588, 0.02017, 0.7588, 0.1435, 0.7588, 0.1435, 0.8387, 0.02017, 0.8387, 0.02017, 0.7588, 0.1435, 0.8387, 0.9142, 0.03924, 0.9492, 0.08318, 0.9617, 0.138, 0.8635, 0.01486, 0.9142, 0.03924, 0.9617, 0.138, 0.8073, 0.01486, 0.8635, 0.01486, 0.9617, 0.138, 0.7567, 0.03924, 0.8073, 0.01486, 0.9617, 0.138, 0.7217, 0.08318, 0.7567, 0.03924, 0.9617, 0.138, 0.7092, 0.138, 0.7217, 0.08318, 0.9617, 0.138, 0.7217, 0.1928, 0.7092, 0.138, 0.9617, 0.138, 0.7567, 0.2367, 0.7217, 0.1928, 0.9617, 0.138, 0.8073, 0.2611, 0.7567, 0.2367, 0.9617, 0.138, 0.8635, 0.2611, 0.8073, 0.2611, 0.9617, 0.138, 0.9142, 0.2367, 0.8635, 0.2611, 0.9617, 0.138, 0.9492, 0.1928, 0.9142, 0.2367, 0.9617, 0.138])
me_shell_556.materials.append(mat_materials_models_shells_556_shell_556)
me_shell_556.update()
me_shell_556.normals_split_custom_set([tuple(v) for v in zip(*[iter([0.0, -1.0, 0.0, 0.0, -1.0, 0.0, 0.0, -1.0, 2.353e-07, 0.0, -1.0, 0.0, 0.0, -1.0, 0.0, 0.0, -1.0, 2.353e-07, 0.0, -1.0, 0.0, 0.0, -1.0, 0.0, 0.0, -1.0, 2.353e-07, 0.0, -1.0, 2.353e-07, 0.0, -1.0, 0.0, 0.0, -1.0, 2.353e-07, 0.0, -1.0, 1.177e-06, 0.0, -1.0, 2.353e-07, 0.0, -1.0, 2.353e-07, -0.7482, -0.2901, 0.5967, -0.6091, -0.2236, 0.7609, -0.8774, -0.2236, 0.4245, -0.7482, -0.2901, 0.5967, -0.8774, -0.2236, 0.4245, -0.9747, -0.2236, -0.001792, -0.933, -0.2901, -0.2129, -0.7482, -0.2901, 0.5967, -0.9747, -0.2236, -0.001792, -0.933, -0.2901, -0.2129, -0.9747, -0.2236, -0.001792, -0.8789, -0.2236, -0.4213, -0.933, -0.2901, -0.2129, -0.8789, -0.2236, -0.4213, -0.6063, -0.2236, -0.7632, -0.4152, -0.2901, -0.8622, -0.933, -0.2901, -0.2129, -0.6063, -0.2236, -0.7632, -0.4152, -0.2901, -0.8622, -0.6063, -0.2236, -0.7632, -0.2186, -0.2236, -0.9498, -0.4152, -0.2901, -0.8622, -0.2186, -0.2236, -0.9498, 0.2186, -0.2236, -0.9498, 0.4152, -0.2901, -0.8622, -0.4152, -0.2901, -0.8622, 0.2186, -0.2236, -0.9498, 0.4152, -0.2901, -0.8622, 0.2186, -0.2236, -0.9498, 0.6063, -0.2236, -0.7632, 0.4152, -0.2901, -0.8622, 0.6063, -0.2236, -0.7632, 0.8789, -0.2236, -0.4213, 0.933, -0.2901, -0.213, 0.4152, -0.2901, -0.8622, 0.8789, -0.2236, -0.4213, 0.933, -0.2901, -0.213, 0.8789, -0.2236, -0.4213, 0.9747, -0.2236, -0.001828, 1.0, -1.068e-05, 9.06e-06, 0.9747, -0.2236, -0.001828, 0.901, 0.0, -0.4339, 0.9747, -0.2236, -0.001828, 0.8789, -0.2236, -0.4213, 0.901, 0.0, -0.4339, 0.901, 0.0, -0.4339, 0.8789, -0.2236, -0.4213, 0.6235, 0.0, -0.7818, 0.8789, -0.2236, -0.4213, 0.6063, -0.2236, -0.7632, 0.6235, 0.0, -0.7818, 0.6235, 0.0, -0.7818, 0.6063, -0.2236, -0.7632, 0.2225, 0.0, -0.9749, 0.6063, -0.2236, -0.7632, 0.2186, -0.2236, -0.9498, 0.2225, 0.0, -0.9749, 0.2225, 0.0, -0.9749, 0.2186, -0.2236, -0.9498, -0.2225, 0.0, -0.9749, 0.2186, -0.2236, -0.9498, -0.2186, -0.2236, -0.9498, -0.2225, 0.0, -0.9749, -0.2225, 0.0, -0.9749, -0.2186, -0.2236, -0.9498, -0.6235, 0.0, -0.7818, -0.2186, -0.2236, -0.9498, -0.6063, -0.2236, -0.7632, -0.6235, 0.0, -0.7818, -0.6235, 0.0, -0.7818, -0.6063, -0.2236, -0.7632, -0.901, 0.0, -0.4339, -0.6063, -0.2236, -0.7632, -0.8789, -0.2236, -0.4213, -0.901, 0.0, -0.4339, -0.901, 0.0, -0.4339, -0.8789, -0.2236, -0.4213, -1.0, 0.0, -1.966e-06, -0.8789, -0.2236, -0.4213, -0.9747, -0.2236, -0.001792, -1.0, 0.0, -1.966e-06, -1.0, 0.0, -1.966e-06, -0.9747, -0.2236, -0.001792, -0.901, 0.0, 0.4339, -0.9747, -0.2236, -0.001792, -0.8774, -0.2236, 0.4245, -0.901, 0.0, 0.4339, -0.901, 0.0, 0.4339, -0.8774, -0.2236, 0.4245, -0.6235, 0.0, 0.7818, -0.8774, -0.2236, 0.4245, -0.6091, -0.2236, 0.7609, -0.6235, 0.0, 0.7818, -0.6235, 0.0, 0.7818, -0.6091, -0.2236, 0.7609, -0.2225, 0.0, 0.9749, -0.6091, -0.2236, 0.7609, -0.2151, -0.2236, 0.9506, -0.2225, 0.0, 0.9749, -0.2225, 0.0, 0.9749, -0.2151, -0.2236, 0.9506, 0.2225, 0.0, 0.9749, -0.2151, -0.2236, 0.9506, 0.2151, -0.2236, 0.9506, 0.2225, 0.0, 0.9749, 0.2225, 0.0, 0.9749, 0.2151, -0.2236, 0.9506, 0.6235, 0.0, 0.7818, 0.2151, -0.2236, 0.9506, 0.6091, -0.2236, 0.7609, 0.6235, 0.0, 0.7818, 0.6235, 0.0, 0.7818, 0.6091, -0.2236, 0.7609, 0.901, 0.0, 0.4339, 0.6091, -0.2236, 0.7609, 0.8774, -0.2236, 0.4245, 0.901, 0.0, 0.4339, 0.901, 0.0, 0.4339, 0.8774, -0.2236, 0.4245, 1.0, -1.063e-05, -9.075e-06, 0.8774, -0.2236, 0.4245, 0.9747, -0.2236, -0.001794, 1.0, -1.063e-05, -9.075e-06, 0.933, -0.2901, -0.2129, 0.9747, -0.2236, -0.001794, 0.8774, -0.2236, 0.4245, 0.7482, -0.2901, 0.5967, 0.933, -0.2901, -0.2129, 0.8774, -0.2236, 0.4245, 0.7482, -0.2901, 0.5967, 0.8774, -0.2236, 0.4245, 0.6091, -0.2236, 0.7609, 0.7482, -0.2901, 0.5967, 0.6091, -0.2236, 0.7609, 0.2151, -0.2236, 0.9506, 1.715e-05, -0.2901, 0.957, 0.7482, -0.2901, 0.5967, 0.2151, -0.2236, 0.9506, 1.715e-05, -0.2901, 0.957, 0.2151, -0.2236, 0.9506, -0.2151, -0.2236, 0.9506, 1.715e-05, -0.2901, 0.957, -0.2151, -0.2236, 0.9506, -0.6091, -0.2236, 0.7609, -0.7482, -0.2901, 0.5967, 1.715e-05, -0.2901, 0.957, -0.6091, -0.2236, 0.7609, 0.9749, 2.083e-05, -0.2225, 0.933, -0.2901, -0.213, 0.7482, -0.2901, 0.5967, 0.7818, 0.0, 0.6235, 0.9749, 2.083e-05, -0.2225, 0.7482, -0.2901, 0.5967, 0.7818, 0.0, 0.6235, 0.7482, -0.2901, 0.5967, 6.705e-05, -0.2901, 0.957, -1.211e-06, 0.0, 1.0, 0.7818, 0.0, 0.6235, 6.705e-05, -0.2901, 0.957, -1.211e-06, 0.0, 1.0, 6.705e-05, -0.2901, 0.957, -0.7482, -0.2901, 0.5967, -0.7818, 0.0, 0.6235, -1.211e-06, 0.0, 1.0, -0.7482, -0.2901, 0.5967, -0.7818, 0.0, 0.6235, -0.7482, -0.2901, 0.5967, -0.933, -0.2901, -0.213, -0.9749, 0.0, -0.2225, -0.7818, 0.0, 0.6235, -0.933, -0.2901, -0.213, -0.9749, 0.0, -0.2225, -0.933, -0.2901, -0.213, -0.4152, -0.2901, -0.8622, -0.4339, 0.0, -0.901, -0.9749, 0.0, -0.2225, -0.4152, -0.2901, -0.8622, -0.4339, 0.0, -0.901, -0.4152, -0.2901, -0.8622, 0.4152, -0.2901, -0.8622, 0.4339, 0.0, -0.901, -0.4339, 0.0, -0.901, 0.4152, -0.2901, -0.8622, 0.4339, 0.0, -0.901, 0.4152, -0.2901, -0.8622, 0.933, -0.2901, -0.2129, 0.9749, 2.073e-05, -0.2225, 0.4339, 0.0, -0.901, 0.933, -0.2901, -0.2129, 0.0, 1.0, 0.0, 0.0, 1.0, 0.0, 0.0, 1.0, 1.446e-08, 0.0, 1.0, -1.446e-07, 0.0, 1.0, 0.0, 0.0, 1.0, 1.446e-08, 0.0, 1.0, -4.338e-08, 0.0, 1.0, -1.446e-07, 0.0, 1.0, 1.446e-08, 0.0, 1.0, 0.0, 0.0, 1.0, -4.338e-08, 0.0, 1.0, 1.446e-08, 0.0, 1.0, 0.0, 0.0, 1.0, 0.0, 0.0, 1.0, 1.446e-08, 0.0, 1.0, 0.0, 0.0, 1.0, 0.0, 0.0, 1.0, 1.446e-08, 0.0, 1.0, 0.0, 0.0, 1.0, 0.0, 0.0, 1.0, 1.446e-08, 0.0, 1.0, 0.0, 0.0, 1.0, 0.0, 0.0, 1.0, 1.446e-08, 0.0, 1.0, 8.676e-08, 0.0, 1.0, 0.0, 0.0, 1.0, 1.446e-08, 0.0, 1.0, 2.892e-07, 0.0, 1.0, 8.676e-08, 0.0, 1.0, 1.446e-08, 0.0, 1.0, 0.0, 0.0, 1.0, 2.892e-07, 0.0, 1.0, 1.446e-08, 0.0, 1.0, 0.0, 0.0, 1.0, 0.0, 0.0, 1.0, 1.446e-08])] * 3)])
me_shell_338mag = bpy.data.meshes.new('shell_338mag')
me_shell_338mag.from_pydata([(-0.1516, -2.687, 0.1209), (0.0, -2.687, 0.194), (0.1516, -2.687, 0.1209), (0.1891, -2.687, -0.04316), (0.08416, -2.687, -0.1748), (-0.08416, -2.687, -0.1748), (-0.1891, -2.687, -0.04316), (-0.265, -2.179, 0.1276), (-0.1834, -2.179, 0.23), (-0.1516, -2.332, 0.1209), (-0.2942, -2.179, 0.0), (-0.1891, -2.332, -0.04316), (-0.265, -2.179, -0.1276), (-0.1834, -2.179, -0.23), (-0.08416, -2.332, -0.1748), (-0.06546, -2.179, -0.2868), (0.06546, -2.179, -0.2868), (0.08416, -2.332, -0.1748), (0.1834, -2.179, -0.23), (0.265, -2.179, -0.1276), (0.1891, -2.332, -0.04316), (0.2942, -2.179, 0.0), (0.265, 0.1796, -0.1276), (0.2942, 0.1796, 0.0), (0.1834, 0.1796, -0.23), (0.06546, 0.1796, -0.2868), (-0.06546, 0.1796, -0.2868), (-0.1834, 0.1796, -0.23), (-0.265, 0.1796, -0.1276), (-0.2942, 0.1796, 0.0), (-0.265, 0.1796, 0.1276), (-0.1834, 0.1796, 0.23), (-0.06546, 0.1796, 0.2868), (-0.06546, -2.179, 0.2868), (0.06546, 0.1796, 0.2868), (0.06546, -2.179, 0.2868), (0.1834, 0.1796, 0.23), (0.1834, -2.179, 0.23), (0.265, 0.1796, 0.1276), (0.265, -2.179, 0.1276), (0.2942, 0.1796, 0.0), (0.2942, -2.179, 0.0), (0.1891, -2.332, -0.04316), (0.1516, -2.332, 0.1209), (0.0, -2.332, 0.194), (0.1516, -2.332, 0.1209), (0.1891, -2.332, -0.04316), (0.1891, -2.687, -0.04316), (0.1516, -2.687, 0.1209), (0.0, -2.332, 0.194), (0.0, -2.687, 0.194), (-0.1516, -2.332, 0.1209), (-0.1516, -2.687, 0.1209), (-0.1891, -2.332, -0.04316), (-0.1891, -2.687, -0.04316), (-0.08416, -2.332, -0.1748), (-0.08416, -2.687, -0.1748), (0.08416, -2.332, -0.1748), (0.08416, -2.687, -0.1748), (0.1891, -2.332, -0.04316), (0.1891, -2.687, -0.04316), (-0.2942, 0.1796, 0.0), (-0.265, 0.1796, -0.1276), (-0.1834, 0.1796, -0.23), (-0.06546, 0.1796, -0.2868), (0.06546, 0.1796, -0.2868), (0.1834, 0.1796, -0.23), (0.265, 0.1796, -0.1276), (0.2942, 0.1796, 0.0), (0.265, 0.1796, 0.1276), (0.1834, 0.1796, 0.23), (0.06546, 0.1796, 0.2868), (-0.06546, 0.1796, 0.2868), (-0.1834, 0.1796, 0.23), (-0.265, 0.1796, 0.1276)], [], [(2, 1, 0), (3, 2, 0), (4, 3, 0), (5, 4, 0), (6, 5, 0), (9, 8, 7), (9, 7, 10), (11, 9, 10), (11, 10, 12), (11, 12, 13), (14, 11, 13), (14, 13, 15), (14, 15, 16), (17, 14, 16), (17, 16, 18), (17, 18, 19), (20, 17, 19), (20, 19, 21), (23, 21, 22), (21, 19, 22), (22, 19, 24), (19, 18, 24), (24, 18, 25), (18, 16, 25), (25, 16, 26), (16, 15, 26), (26, 15, 27), (15, 13, 27), (27, 13, 28), (13, 12, 28), (28, 12, 29), (12, 10, 29), (29, 10, 30), (10, 7, 30), (30, 7, 31), (7, 8, 31), (31, 8, 32), (8, 33, 32), (32, 33, 34), (33, 35, 34), (34, 35, 36), (35, 37, 36), (36, 37, 38), (37, 39, 38), (38, 39, 40), (39, 41, 40), (42, 41, 39), (43, 42, 39), (43, 39, 37), (43, 37, 35), (44, 43, 35), (44, 35, 33), (44, 33, 8), (9, 44, 8), (47, 46, 45), (48, 47, 45), (48, 45, 49), (50, 48, 49), (50, 49, 51), (52, 50, 51), (52, 51, 53), (54, 52, 53), (54, 53, 55), (56, 54, 55), (56, 55, 57), (58, 56, 57), (58, 57, 59), (60, 58, 59), (63, 62, 61), (64, 63, 61), (65, 64, 61), (66, 65, 61), (67, 66, 61), (68, 67, 61), (69, 68, 61), (70, 69, 61), (71, 70, 61), (72, 71, 61), (73, 72, 61), (74, 73, 61)])
me_shell_338mag.polygons.foreach_set('use_smooth', [True] * 80)
_uv = me_shell_338mag.uv_layers.new(name='UVMap')
_uv.uv.foreach_set('vector', [0.4479, 0.2124, 0.3797, 0.2452, 0.3115, 0.2124, 0.4647, 0.1386, 0.4479, 0.2124, 0.3115, 0.2124, 0.4175, 0.07943, 0.4647, 0.1386, 0.3115, 0.2124, 0.3418, 0.07943, 0.4175, 0.07943, 0.3115, 0.2124, 0.2947, 0.1386, 0.3418, 0.07943, 0.3115, 0.2124, 0.01225, 0.5556, 0.09216, 0.5253, 0.09216, 0.5754, 0.01225, 0.5556, 0.09216, 0.5754, 0.09216, 0.6294, 0.01225, 0.6528, 0.01225, 0.5556, 0.09216, 0.6294, 0.01225, 0.6528, 0.09216, 0.6294, 0.09216, 0.6828, 0.01225, 0.6528, 0.09216, 0.6828, 0.09216, 0.7318, 0.01225, 0.7501, 0.01225, 0.6528, 0.09216, 0.7318, 0.01225, 0.7501, 0.09216, 0.7318, 0.09216, 0.7771, 0.01225, 0.7501, 0.09216, 0.7771, 0.09216, 0.8214, 0.01225, 0.8473, 0.01225, 0.7501, 0.09216, 0.8214, 0.01225, 0.8473, 0.09216, 0.8214, 0.09216, 0.8673, 0.01225, 0.8473, 0.09216, 0.8673, 0.09216, 0.9174, 0.01225, 0.9445, 0.01225, 0.8473, 0.09216, 0.9174, 0.01225, 0.9445, 0.09216, 0.9174, 0.09216, 0.9714, 0.9839, 0.974, 0.09216, 0.9714, 0.9839, 0.9146, 0.09216, 0.9714, 0.09216, 0.9174, 0.9839, 0.9146, 0.9839, 0.9146, 0.09216, 0.9174, 0.9839, 0.8631, 0.09216, 0.9174, 0.09216, 0.8673, 0.9839, 0.8631, 0.9839, 0.8631, 0.09216, 0.8673, 0.9839, 0.8197, 0.09216, 0.8673, 0.09216, 0.8214, 0.9839, 0.8197, 0.9839, 0.8197, 0.09216, 0.8214, 0.9839, 0.7798, 0.09216, 0.8214, 0.09216, 0.7771, 0.9839, 0.7798, 0.9839, 0.7798, 0.09216, 0.7771, 0.9839, 0.7378, 0.09216, 0.7771, 0.09216, 0.7318, 0.9839, 0.7378, 0.9839, 0.7378, 0.09216, 0.7318, 0.9839, 0.6885, 0.09216, 0.7318, 0.09216, 0.6828, 0.9839, 0.6885, 0.9839, 0.6885, 0.09216, 0.6828, 0.9839, 0.6303, 0.09216, 0.6828, 0.09216, 0.6294, 0.9839, 0.6303, 0.9839, 0.6303, 0.09216, 0.6294, 0.9839, 0.5709, 0.09216, 0.6294, 0.09216, 0.5754, 0.9839, 0.5709, 0.9839, 0.5709, 0.09216, 0.5754, 0.9839, 0.5193, 0.09216, 0.5754, 0.09216, 0.5253, 0.9839, 0.5193, 0.9839, 0.5193, 0.09216, 0.5253, 0.9839, 0.476, 0.09216, 0.5253, 0.09216, 0.4794, 0.9839, 0.476, 0.9839, 0.476, 0.09216, 0.4794, 0.9839, 0.4361, 0.09216, 0.4794, 0.09216, 0.4351, 0.9839, 0.4361, 0.9839, 0.4361, 0.09216, 0.4351, 0.9839, 0.3941, 0.09216, 0.4351, 0.09216, 0.3898, 0.9839, 0.3941, 0.9839, 0.3941, 0.09216, 0.3898, 0.9839, 0.3448, 0.09216, 0.3898, 0.09216, 0.3408, 0.9839, 0.3448, 0.9839, 0.3448, 0.09216, 0.3408, 0.9839, 0.2866, 0.09216, 0.3408, 0.09216, 0.2874, 0.9839, 0.2866, 0.01225, 0.264, 0.09216, 0.2874, 0.09216, 0.3408, 0.01225, 0.3612, 0.01225, 0.264, 0.09216, 0.3408, 0.01225, 0.3612, 0.09216, 0.3408, 0.09216, 0.3898, 0.01225, 0.3612, 0.09216, 0.3898, 0.09216, 0.4351, 0.01225, 0.4584, 0.01225, 0.3612, 0.09216, 0.4351, 0.01225, 0.4584, 0.09216, 0.4351, 0.09216, 0.4794, 0.01225, 0.4584, 0.09216, 0.4794, 0.09216, 0.5253, 0.01225, 0.5556, 0.01225, 0.4584, 0.09216, 0.5253, 0.502, 0.2547, 0.502, 0.09176, 0.5819, 0.09176, 0.5819, 0.2547, 0.502, 0.2547, 0.5819, 0.09176, 0.5819, 0.2547, 0.5819, 0.09176, 0.6415, 0.09176, 0.6415, 0.2547, 0.5819, 0.2547, 0.6415, 0.09176, 0.6415, 0.2547, 0.6415, 0.09176, 0.7029, 0.09176, 0.7029, 0.2547, 0.6415, 0.2547, 0.7029, 0.09176, 0.7029, 0.2547, 0.7029, 0.09176, 0.7842, 0.09176, 0.7842, 0.2547, 0.7029, 0.2547, 0.7842, 0.09176, 0.7842, 0.2547, 0.7842, 0.09176, 0.8534, 0.09176, 0.8534, 0.2547, 0.7842, 0.2547, 0.8534, 0.09176, 0.8534, 0.2547, 0.8534, 0.09176, 0.9101, 0.09176, 0.9101, 0.2547, 0.8534, 0.2547, 0.9101, 0.09176, 0.9101, 0.2547, 0.9101, 0.09176, 0.9822, 0.09176, 0.9822, 0.2547, 0.9101, 0.2547, 0.9822, 0.09176, 0.2184, 0.03673, 0.2542, 0.08163, 0.267, 0.1376, 0.1667, 0.0118, 0.2184, 0.03673, 0.267, 0.1376, 0.1092, 0.0118, 0.1667, 0.0118, 0.267, 0.1376, 0.05749, 0.03673, 0.1092, 0.0118, 0.267, 0.1376, 0.02167, 0.08163, 0.05749, 0.03673, 0.267, 0.1376, 0.008893, 0.1376, 0.02167, 0.08163, 0.267, 0.1376, 0.02167, 0.1936, 0.008893, 0.1376, 0.267, 0.1376, 0.05749, 0.2385, 0.02167, 0.1936, 0.267, 0.1376, 0.1092, 0.2635, 0.05749, 0.2385, 0.267, 0.1376, 0.1667, 0.2635, 0.1092, 0.2635, 0.267, 0.1376, 0.2184, 0.2385, 0.1667, 0.2635, 0.267, 0.1376, 0.2542, 0.1936, 0.2184, 0.2385, 0.267, 0.1376])
me_shell_338mag.materials.append(mat_materials_models_shells_338mag_shell_338mag)
me_shell_338mag.update()
me_shell_338mag.normals_split_custom_set([tuple(v) for v in zip(*[iter([0.0, -1.0, -1.076e-06, 0.0, -1.0, -5.382e-06, 0.0, -1.0, -6.923e-07, 0.0, -1.0, 1.153e-06, 0.0, -1.0, -1.076e-06, 0.0, -1.0, -6.923e-07, 0.0, -1.0, 1.153e-06, 0.0, -1.0, 1.153e-06, 0.0, -1.0, -6.923e-07, 0.0, -1.0, 0.0, 0.0, -1.0, 1.153e-06, 0.0, -1.0, -6.923e-07, 0.0, -1.0, 0.0, 0.0, -1.0, 0.0, 0.0, -1.0, -6.923e-07, -0.7222, -0.383, 0.576, -0.5975, -0.2974, 0.7446, -0.8589, -0.2974, 0.4168, -0.7222, -0.383, 0.576, -0.8589, -0.2974, 0.4168, -0.9547, -0.2974, -0.002892, -0.9006, -0.383, -0.2055, -0.7222, -0.383, 0.576, -0.9547, -0.2974, -0.002892, -0.9006, -0.383, -0.2055, -0.9547, -0.2974, -0.002892, -0.8614, -0.2974, -0.4117, -0.9006, -0.383, -0.2055, -0.8614, -0.2974, -0.4117, -0.593, -0.2974, -0.7482, -0.4008, -0.383, -0.8323, -0.9006, -0.383, -0.2055, -0.593, -0.2974, -0.7482, -0.4008, -0.383, -0.8323, -0.593, -0.2974, -0.7482, -0.2153, -0.2974, -0.9302, -0.4008, -0.383, -0.8323, -0.2153, -0.2974, -0.9302, 0.2152, -0.2974, -0.9302, 0.4008, -0.383, -0.8323, -0.4008, -0.383, -0.8323, 0.2152, -0.2974, -0.9302, 0.4008, -0.383, -0.8323, 0.2152, -0.2974, -0.9302, 0.593, -0.2974, -0.7482, 0.4008, -0.383, -0.8323, 0.593, -0.2974, -0.7482, 0.8614, -0.2974, -0.4116, 0.9006, -0.383, -0.2055, 0.4008, -0.383, -0.8323, 0.8614, -0.2974, -0.4116, 0.9006, -0.383, -0.2055, 0.8614, -0.2974, -0.4116, 0.9547, -0.2974, -0.002869, 1.0, -1.068e-05, 5.662e-06, 0.9547, -0.2974, -0.002869, 0.901, 0.0, -0.4339, 0.9547, -0.2974, -0.002869, 0.8614, -0.2974, -0.4116, 0.901, 0.0, -0.4339, 0.901, 0.0, -0.4339, 0.8614, -0.2974, -0.4116, 0.6235, 0.0, -0.7818, 0.8614, -0.2974, -0.4116, 0.593, -0.2974, -0.7482, 0.6235, 0.0, -0.7818, 0.6235, 0.0, -0.7818, 0.593, -0.2974, -0.7482, 0.2225, 0.0, -0.9749, 0.593, -0.2974, -0.7482, 0.2152, -0.2974, -0.9302, 0.2225, 0.0, -0.9749, 0.2225, 0.0, -0.9749, 0.2152, -0.2974, -0.9302, -0.2225, 0.0, -0.9749, 0.2152, -0.2974, -0.9302, -0.2153, -0.2974, -0.9302, -0.2225, 0.0, -0.9749, -0.2225, 0.0, -0.9749, -0.2153, -0.2974, -0.9302, -0.6235, 0.0, -0.7818, -0.2153, -0.2974, -0.9302, -0.593, -0.2974, -0.7482, -0.6235, 0.0, -0.7818, -0.6235, 0.0, -0.7818, -0.593, -0.2974, -0.7482, -0.901, 0.0, -0.4339, -0.593, -0.2974, -0.7482, -0.8614, -0.2974, -0.4117, -0.901, 0.0, -0.4339, -0.901, 0.0, -0.4339, -0.8614, -0.2974, -0.4117, -1.0, 0.0, -1.897e-06, -0.8614, -0.2974, -0.4117, -0.9547, -0.2974, -0.002892, -1.0, 0.0, -1.897e-06, -1.0, 0.0, -1.897e-06, -0.9547, -0.2974, -0.002892, -0.901, 0.0, 0.4339, -0.9547, -0.2974, -0.002892, -0.8589, -0.2974, 0.4168, -0.901, 0.0, 0.4339, -0.901, 0.0, 0.4339, -0.8589, -0.2974, 0.4168, -0.6235, 0.0, 0.7818, -0.8589, -0.2974, 0.4168, -0.5975, -0.2974, 0.7446, -0.6235, 0.0, 0.7818, -0.6235, 0.0, 0.7818, -0.5975, -0.2974, 0.7446, -0.2225, 0.0, 0.9749, -0.5975, -0.2974, 0.7446, -0.2096, -0.2974, 0.9314, -0.2225, 0.0, 0.9749, -0.2225, 0.0, 0.9749, -0.2096, -0.2974, 0.9314, 0.2225, 0.0, 0.9749, -0.2096, -0.2974, 0.9314, 0.2097, -0.2974, 0.9314, 0.2225, 0.0, 0.9749, 0.2225, 0.0, 0.9749, 0.2097, -0.2974, 0.9314, 0.6235, 0.0, 0.7818, 0.2097, -0.2974, 0.9314, 0.5975, -0.2974, 0.7447, 0.6235, 0.0, 0.7818, 0.6235, 0.0, 0.7818, 0.5975, -0.2974, 0.7447, 0.901, 0.0, 0.4339, 0.5975, -0.2974, 0.7447, 0.859, -0.2974, 0.4168, 0.901, 0.0, 0.4339, 0.901, 0.0, 0.4339, 0.859, -0.2974, 0.4168, 1.0, -1.063e-05, -5.677e-06, 0.859, -0.2974, 0.4168, 0.9547, -0.2974, -0.00289, 1.0, -1.063e-05, -5.677e-06, 0.9006, -0.383, -0.2056, 0.9547, -0.2974, -0.00289, 0.859, -0.2974, 0.4168, 0.7222, -0.383, 0.576, 0.9006, -0.383, -0.2056, 0.859, -0.2974, 0.4168, 0.7222, -0.383, 0.576, 0.859, -0.2974, 0.4168, 0.5975, -0.2974, 0.7447, 0.7222, -0.383, 0.576, 0.5975, -0.2974, 0.7447, 0.2097, -0.2974, 0.9314, 1.193e-05, -0.383, 0.9237, 0.7222, -0.383, 0.576, 0.2097, -0.2974, 0.9314, 1.193e-05, -0.383, 0.9237, 0.2097, -0.2974, 0.9314, -0.2096, -0.2974, 0.9314, 1.193e-05, -0.383, 0.9237, -0.2096, -0.2974, 0.9314, -0.5975, -0.2974, 0.7446, -0.7222, -0.383, 0.576, 1.193e-05, -0.383, 0.9237, -0.5975, -0.2974, 0.7446, 0.9749, 2.083e-05, -0.2225, 0.9006, -0.383, -0.2056, 0.7222, -0.383, 0.5759, 0.7818, 0.0, 0.6235, 0.9749, 2.083e-05, -0.2225, 0.7222, -0.383, 0.5759, 0.7818, 0.0, 0.6235, 0.7222, -0.383, 0.5759, 8.849e-06, -0.383, 0.9237, 7.739e-06, 0.0, 1.0, 0.7818, 0.0, 0.6235, 8.849e-06, -0.383, 0.9237, 7.739e-06, 0.0, 1.0, 8.849e-06, -0.383, 0.9237, -0.7222, -0.383, 0.576, -0.7818, 0.0, 0.6235, 7.739e-06, 0.0, 1.0, -0.7222, -0.383, 0.576, -0.7818, 0.0, 0.6235, -0.7222, -0.383, 0.576, -0.9006, -0.383, -0.2055, -0.9749, 0.0, -0.2225, -0.7818, 0.0, 0.6235, -0.9006, -0.383, -0.2055, -0.9749, 0.0, -0.2225, -0.9006, -0.383, -0.2055, -0.4008, -0.383, -0.8323, -0.4339, 0.0, -0.901, -0.9749, 0.0, -0.2225, -0.4008, -0.383, -0.8323, -0.4339, 0.0, -0.901, -0.4008, -0.383, -0.8323, 0.4008, -0.383, -0.8323, 0.4339, 0.0, -0.901, -0.4339, 0.0, -0.901, 0.4008, -0.383, -0.8323, 0.4339, 0.0, -0.901, 0.4008, -0.383, -0.8323, 0.9006, -0.383, -0.2055, 0.9749, 2.073e-05, -0.2225, 0.4339, 0.0, -0.901, 0.9006, -0.383, -0.2055, 0.0, 1.0, 1.43e-07, 0.0, 1.0, -2.505e-07, 0.0, 1.0, -5.974e-09, 0.0, 1.0, 2.98e-08, 0.0, 1.0, 1.43e-07, 0.0, 1.0, -5.974e-09, 0.0, 1.0, 0.0, 0.0, 1.0, 2.98e-08, 0.0, 1.0, -5.974e-09, 0.0, 1.0, 0.0, 0.0, 1.0, 0.0, 0.0, 1.0, -5.974e-09, 0.0, 1.0, 0.0, 0.0, 1.0, 0.0, 0.0, 1.0, -5.974e-09, 0.0, 1.0, 0.0, 0.0, 1.0, 0.0, 0.0, 1.0, -5.974e-09, 0.0, 1.0, 0.0, 0.0, 1.0, 0.0, 0.0, 1.0, -5.974e-09, 0.0, 1.0, 0.0, 0.0, 1.0, 0.0, 0.0, 1.0, -5.974e-09, 0.0, 1.0, 0.0, 0.0, 1.0, 0.0, 0.0, 1.0, -5.974e-09, 0.0, 1.0, 0.0, 0.0, 1.0, 0.0, 0.0, 1.0, -5.974e-09, 0.0, 1.0, 0.0, 0.0, 1.0, 0.0, 0.0, 1.0, -5.974e-09, 0.0, 1.0, 0.0, 0.0, 1.0, 0.0, 0.0, 1.0, -5.974e-09])] * 3)])
me_shell_57 = bpy.data.meshes.new('shell_57')
me_shell_57.from_pydata([(0.07213, -0.9335, -0.1498), (-0.07213, -1.144, -0.1498), (0.07213, -1.144, -0.1498), (-0.0427, 0.1796, -0.1871), (0.0427, -0.8812, -0.1871), (0.0427, 0.1796, -0.1871), (0.1196, -0.8812, -0.15), (-0.07213, -0.9335, -0.1498), (-0.1621, -1.144, -0.03699), (-0.1621, -0.9335, -0.03699), (-0.13, -1.144, 0.1036), (-0.13, -0.9335, 0.1036), (0.0, -1.144, 0.1662), (0.0, -0.9335, 0.1662), (0.13, -1.144, 0.1036), (0.13, -0.9335, 0.1036), (0.1621, -1.144, -0.03699), (0.1621, -0.9335, -0.03699), (0.07213, -1.144, -0.1498), (0.07213, -0.9335, -0.1498), (0.1729, -0.8812, -0.08325), (0.1196, 0.1796, -0.15), (-0.0427, -0.8812, 0.1871), (0.0427, -0.8812, 0.1871), (0.1196, -0.8812, 0.15), (0.1729, -0.8812, 0.08325), (0.1919, -0.8812, 0.0), (0.1196, -0.8812, -0.15), (0.1196, 0.1796, -0.15), (0.1729, 0.1796, -0.08325), (0.1919, 0.1796, 0.0), (0.1729, 0.1796, 0.08325), (0.1196, 0.1796, 0.15), (0.0427, 0.1796, 0.1871), (-0.0427, 0.1796, 0.1871), (-0.1196, -0.8812, 0.15), (-0.1196, 0.1796, 0.15), (-0.1729, -0.8812, 0.08325), (-0.1729, 0.1796, 0.08325), (-0.1919, -0.8812, 0.0), (-0.1919, 0.1796, 0.0), (-0.1729, -0.8812, -0.08325), (-0.1729, 0.1796, -0.08325), (-0.1196, -0.8812, -0.15), (-0.1196, 0.1796, -0.15), (-0.0427, -0.8812, -0.1871), (-0.13, -1.144, 0.1036), (0.0, -1.144, 0.1662), (0.13, -1.144, 0.1036), (0.1621, -1.144, -0.03699), (0.07213, -1.144, -0.1498), (-0.07213, -1.144, -0.1498), (-0.1621, -1.144, -0.03699), (-0.1919, 0.1796, 0.0), (-0.1729, 0.1796, -0.08325), (-0.1196, 0.1796, -0.15), (-0.0427, 0.1796, -0.1871), (0.0427, 0.1796, -0.1871), (0.1196, 0.1796, -0.15), (0.1729, 0.1796, -0.08325), (0.1919, 0.1796, 0.0), (0.1729, 0.1796, 0.08325), (0.1196, 0.1796, 0.15), (0.0427, 0.1796, 0.1871), (-0.0427, 0.1796, 0.1871), (-0.1196, 0.1796, 0.15), (-0.1729, 0.1796, 0.08325)], [], [(2, 1, 0), (5, 4, 3), (6, 4, 5), (0, 4, 6), (0, 7, 4), (1, 7, 0), (1, 8, 7), (8, 9, 7), (8, 10, 9), (10, 11, 9), (10, 12, 11), (12, 13, 11), (12, 14, 13), (14, 15, 13), (14, 16, 15), (16, 17, 15), (16, 18, 17), (18, 19, 17), (17, 19, 20), (21, 6, 5), (13, 23, 22), (13, 15, 23), (15, 24, 23), (15, 25, 24), (15, 17, 25), (17, 26, 25), (17, 20, 26), (19, 27, 20), (20, 27, 28), (29, 20, 28), (26, 20, 29), (30, 26, 29), (25, 26, 30), (31, 25, 30), (24, 25, 31), (32, 24, 31), (23, 24, 32), (33, 23, 32), (22, 23, 33), (34, 22, 33), (35, 22, 34), (36, 35, 34), (37, 35, 36), (38, 37, 36), (39, 37, 38), (40, 39, 38), (41, 39, 40), (42, 41, 40), (43, 41, 42), (44, 43, 42), (45, 43, 44), (3, 45, 44), (4, 45, 3), (7, 45, 4), (7, 43, 45), (7, 9, 43), (9, 41, 43), (9, 39, 41), (9, 11, 39), (11, 37, 39), (11, 35, 37), (11, 13, 35), (13, 22, 35), (48, 47, 46), (49, 48, 46), (50, 49, 46), (51, 50, 46), (52, 51, 46), (55, 54, 53), (56, 55, 53), (57, 56, 53), (58, 57, 53), (59, 58, 53), (60, 59, 53), (61, 60, 53), (62, 61, 53), (63, 62, 53), (64, 63, 53), (65, 64, 53), (66, 65, 53)])
me_shell_57.polygons.foreach_set('use_smooth', [True] * 80)
_uv = me_shell_57.uv_layers.new(name='UVMap')
_uv.uv.foreach_set('vector', [0.01225, 0.9492, 0.01225, 0.8526, 0.1806, 0.9518, 0.9857, 0.9276, 0.2193, 0.9276, 0.9857, 0.8767, 0.2193, 0.9785, 0.2193, 0.9276, 0.9857, 0.9276, 0.1806, 0.9518, 0.2193, 0.9276, 0.2193, 0.9785, 0.1806, 0.9518, 0.1805, 0.8518, 0.2193, 0.9276, 0.01225, 0.8526, 0.1805, 0.8518, 0.1806, 0.9518, 0.01225, 0.8526, 0.01225, 0.7544, 0.1805, 0.8518, 0.01225, 0.7544, 0.1805, 0.7514, 0.1805, 0.8518, 0.01225, 0.7544, 0.01225, 0.6522, 0.1805, 0.7514, 0.01225, 0.6522, 0.1805, 0.6495, 0.1805, 0.7514, 0.01225, 0.6522, 0.01225, 0.5465, 0.1805, 0.6495, 0.01225, 0.5465, 0.1805, 0.5461, 0.1805, 0.6495, 0.01225, 0.5465, 0.01225, 0.4407, 0.1805, 0.5461, 0.01225, 0.4407, 0.1805, 0.4427, 0.1805, 0.5461, 0.01225, 0.4407, 0.01225, 0.3386, 0.1805, 0.4427, 0.01225, 0.3386, 0.1805, 0.3408, 0.1805, 0.4427, 0.01225, 0.3386, 0.01225, 0.2404, 0.1805, 0.3408, 0.01225, 0.2404, 0.1802, 0.2404, 0.1805, 0.3408, 0.1805, 0.3408, 0.1802, 0.2404, 0.2193, 0.3168, 0.9857, 0.9785, 0.2193, 0.9785, 0.9857, 0.9276, 0.1805, 0.5461, 0.2193, 0.5204, 0.2193, 0.5713, 0.1805, 0.5461, 0.1805, 0.4427, 0.2193, 0.5204, 0.1805, 0.4427, 0.2193, 0.4695, 0.2193, 0.5204, 0.1805, 0.4427, 0.2193, 0.4186, 0.2193, 0.4695, 0.1805, 0.4427, 0.1805, 0.3408, 0.2193, 0.4186, 0.1805, 0.3408, 0.2193, 0.3677, 0.2193, 0.4186, 0.1805, 0.3408, 0.2193, 0.3168, 0.2193, 0.3677, 0.1802, 0.2404, 0.2193, 0.2659, 0.2193, 0.3168, 0.2193, 0.3168, 0.2193, 0.2659, 0.9857, 0.2659, 0.9857, 0.3168, 0.2193, 0.3168, 0.9857, 0.2659, 0.2193, 0.3677, 0.2193, 0.3168, 0.9857, 0.3168, 0.9857, 0.3677, 0.2193, 0.3677, 0.9857, 0.3168, 0.2193, 0.4186, 0.2193, 0.3677, 0.9857, 0.3677, 0.9857, 0.4186, 0.2193, 0.4186, 0.9857, 0.3677, 0.2193, 0.4695, 0.2193, 0.4186, 0.9857, 0.4186, 0.9857, 0.4695, 0.2193, 0.4695, 0.9857, 0.4186, 0.2193, 0.5204, 0.2193, 0.4695, 0.9857, 0.4695, 0.9857, 0.5204, 0.2193, 0.5204, 0.9857, 0.4695, 0.2193, 0.5713, 0.2193, 0.5204, 0.9857, 0.5204, 0.9857, 0.5713, 0.2193, 0.5713, 0.9857, 0.5204, 0.2193, 0.6222, 0.2193, 0.5713, 0.9857, 0.5713, 0.9857, 0.6222, 0.2193, 0.6222, 0.9857, 0.5713, 0.2193, 0.6731, 0.2193, 0.6222, 0.9857, 0.6222, 0.9857, 0.6731, 0.2193, 0.6731, 0.9857, 0.6222, 0.2193, 0.724, 0.2193, 0.6731, 0.9857, 0.6731, 0.9857, 0.724, 0.2193, 0.724, 0.9857, 0.6731, 0.2193, 0.7749, 0.2193, 0.724, 0.9857, 0.724, 0.9857, 0.7749, 0.2193, 0.7749, 0.9857, 0.724, 0.2193, 0.8258, 0.2193, 0.7749, 0.9857, 0.7749, 0.9857, 0.8258, 0.2193, 0.8258, 0.9857, 0.7749, 0.2193, 0.8767, 0.2193, 0.8258, 0.9857, 0.8258, 0.9857, 0.8767, 0.2193, 0.8767, 0.9857, 0.8258, 0.2193, 0.9276, 0.2193, 0.8767, 0.9857, 0.8767, 0.1805, 0.8518, 0.2193, 0.8767, 0.2193, 0.9276, 0.1805, 0.8518, 0.2193, 0.8258, 0.2193, 0.8767, 0.1805, 0.8518, 0.1805, 0.7514, 0.2193, 0.8258, 0.1805, 0.7514, 0.2193, 0.7749, 0.2193, 0.8258, 0.1805, 0.7514, 0.2193, 0.724, 0.2193, 0.7749, 0.1805, 0.7514, 0.1805, 0.6495, 0.2193, 0.724, 0.1805, 0.6495, 0.2193, 0.6731, 0.2193, 0.724, 0.1805, 0.6495, 0.2193, 0.6222, 0.2193, 0.6731, 0.1805, 0.6495, 0.1805, 0.5461, 0.2193, 0.6222, 0.1805, 0.5461, 0.2193, 0.5713, 0.2193, 0.6222, 0.3503, 0.1902, 0.2659, 0.2308, 0.1815, 0.1902, 0.3711, 0.09886, 0.3503, 0.1902, 0.1815, 0.1902, 0.3127, 0.02565, 0.3711, 0.09886, 0.1815, 0.1902, 0.2191, 0.02565, 0.3127, 0.02565, 0.1815, 0.1902, 0.1607, 0.09886, 0.2191, 0.02565, 0.1815, 0.1902, 0.9077, 0.03686, 0.9403, 0.07776, 0.952, 0.1288, 0.8606, 0.01416, 0.9077, 0.03686, 0.952, 0.1288, 0.8082, 0.01416, 0.8606, 0.01416, 0.952, 0.1288, 0.7611, 0.03686, 0.8082, 0.01416, 0.952, 0.1288, 0.7285, 0.07776, 0.7611, 0.03686, 0.952, 0.1288, 0.7168, 0.1288, 0.7285, 0.07776, 0.952, 0.1288, 0.7285, 0.1798, 0.7168, 0.1288, 0.952, 0.1288, 0.7611, 0.2207, 0.7285, 0.1798, 0.952, 0.1288, 0.8082, 0.2434, 0.7611, 0.2207, 0.952, 0.1288, 0.8606, 0.2434, 0.8082, 0.2434, 0.952, 0.1288, 0.9077, 0.2207, 0.8606, 0.2434, 0.952, 0.1288, 0.9403, 0.1798, 0.9077, 0.2207, 0.952, 0.1288])
me_shell_57.materials.append(mat_materials_models_shells_57_shell_57)
me_shell_57.update()
me_shell_57.normals_split_custom_set([tuple(v) for v in zip(*[iter([0.4339, 2.073e-05, -0.901, -0.4339, 0.0, -0.901, 0.4077, -0.3423, -0.8465, 0.2225, 0.0, -0.9749, 0.2219, -0.2518, -0.942, -0.2225, 0.0, -0.9749, 0.5981, -0.2518, -0.7608, 0.2219, -0.2518, -0.942, 0.2225, 0.0, -0.9749, 0.4077, -0.3423, -0.8465, 0.2219, -0.2518, -0.942, 0.5981, -0.2518, -0.7608, 0.4077, -0.3423, -0.8465, -0.4077, -0.3423, -0.8465, 0.2219, -0.2518, -0.942, -0.4339, 0.0, -0.901, -0.4077, -0.3423, -0.8465, 0.4077, -0.3423, -0.8465, -0.4339, 0.0, -0.901, -0.9749, 0.0, -0.2225, -0.4077, -0.3423, -0.8465, -0.9749, 0.0, -0.2225, -0.916, -0.3423, -0.2091, -0.4077, -0.3423, -0.8465, -0.9749, 0.0, -0.2225, -0.7818, 0.0, 0.6235, -0.916, -0.3423, -0.2091, -0.7818, 0.0, 0.6235, -0.7346, -0.3423, 0.5858, -0.916, -0.3423, -0.2091, -0.7818, 0.0, 0.6235, -6.023e-06, 0.0, 1.0, -0.7346, -0.3423, 0.5858, -6.023e-06, 0.0, 1.0, -3.059e-07, -0.3423, 0.9396, -0.7346, -0.3423, 0.5858, -6.023e-06, 0.0, 1.0, 0.7818, 0.0, 0.6235, -3.059e-07, -0.3423, 0.9396, 0.7818, 0.0, 0.6235, 0.7346, -0.3423, 0.5858, -3.059e-07, -0.3423, 0.9396, 0.7818, 0.0, 0.6235, 0.9749, 0.0, -0.2225, 0.7346, -0.3423, 0.5858, 0.9749, 0.0, -0.2225, 0.916, -0.3423, -0.2091, 0.7346, -0.3423, 0.5858, 0.9749, 0.0, -0.2225, 0.4339, 2.083e-05, -0.901, 0.916, -0.3423, -0.2091, 0.4339, 2.083e-05, -0.901, 0.4077, -0.3423, -0.8465, 0.916, -0.3423, -0.2091, 0.916, -0.3423, -0.2091, 0.4077, -0.3423, -0.8465, 0.8748, -0.2518, -0.4138, 0.6235, -1.068e-05, -0.7818, 0.5981, -0.2518, -0.7608, 0.2225, 0.0, -0.9749, -3.059e-07, -0.3423, 0.9396, 0.2088, -0.2518, 0.945, -0.2087, -0.2518, 0.945, -3.059e-07, -0.3423, 0.9396, 0.7346, -0.3423, 0.5858, 0.2088, -0.2518, 0.945, 0.7346, -0.3423, 0.5858, 0.6087, -0.2518, 0.7524, 0.2088, -0.2518, 0.945, 0.7346, -0.3423, 0.5858, 0.869, -0.2518, 0.426, 0.6087, -0.2518, 0.7524, 0.7346, -0.3423, 0.5858, 0.916, -0.3423, -0.2091, 0.869, -0.2518, 0.426, 0.916, -0.3423, -0.2091, 0.9678, -0.2518, -0.006783, 0.869, -0.2518, 0.426, 0.916, -0.3423, -0.2091, 0.8748, -0.2518, -0.4138, 0.9678, -0.2518, -0.006783, 0.4077, -0.3423, -0.8465, 0.5981, -0.2518, -0.7608, 0.8748, -0.2518, -0.4138, 0.8748, -0.2518, -0.4138, 0.5981, -0.2518, -0.7608, 0.6235, -1.063e-05, -0.7818, 0.901, 0.0, -0.4339, 0.8748, -0.2518, -0.4138, 0.6235, -1.063e-05, -0.7818, 0.9678, -0.2518, -0.006783, 0.8748, -0.2518, -0.4138, 0.901, 0.0, -0.4339, 1.0, 0.0, 1.761e-06, 0.9678, -0.2518, -0.006783, 0.901, 0.0, -0.4339, 0.869, -0.2518, 0.426, 0.9678, -0.2518, -0.006783, 1.0, 0.0, 1.761e-06, 0.901, 0.0, 0.4339, 0.869, -0.2518, 0.426, 1.0, 0.0, 1.761e-06, 0.6087, -0.2518, 0.7524, 0.869, -0.2518, 0.426, 0.901, 0.0, 0.4339, 0.6235, 0.0, 0.7818, 0.6087, -0.2518, 0.7524, 0.901, 0.0, 0.4339, 0.2088, -0.2518, 0.945, 0.6087, -0.2518, 0.7524, 0.6235, 0.0, 0.7818, 0.2225, 0.0, 0.9749, 0.2088, -0.2518, 0.945, 0.6235, 0.0, 0.7818, -0.2087, -0.2518, 0.945, 0.2088, -0.2518, 0.945, 0.2225, 0.0, 0.9749, -0.2225, 0.0, 0.9749, -0.2087, -0.2518, 0.945, 0.2225, 0.0, 0.9749, -0.6087, -0.2518, 0.7524, -0.2087, -0.2518, 0.945, -0.2225, 0.0, 0.9749, -0.6235, 0.0, 0.7818, -0.6087, -0.2518, 0.7524, -0.2225, 0.0, 0.9749, -0.869, -0.2518, 0.426, -0.6087, -0.2518, 0.7524, -0.6235, 0.0, 0.7818, -0.901, 0.0, 0.4339, -0.869, -0.2518, 0.426, -0.6235, 0.0, 0.7818, -0.9678, -0.2518, -0.006747, -0.869, -0.2518, 0.426, -0.901, 0.0, 0.4339, -1.0, 0.0, -1.761e-06, -0.9678, -0.2518, -0.006747, -0.901, 0.0, 0.4339, -0.8749, -0.2518, -0.4138, -0.9678, -0.2518, -0.006747, -1.0, 0.0, -1.761e-06, -0.901, 0.0, -0.4339, -0.8749, -0.2518, -0.4138, -1.0, 0.0, -1.761e-06, -0.5981, -0.2518, -0.7608, -0.8749, -0.2518, -0.4138, -0.901, 0.0, -0.4339, -0.6235, 0.0, -0.7818, -0.5981, -0.2518, -0.7608, -0.901, 0.0, -0.4339, -0.222, -0.2518, -0.942, -0.5981, -0.2518, -0.7608, -0.6235, 0.0, -0.7818, -0.2225, 0.0, -0.9749, -0.222, -0.2518, -0.942, -0.6235, 0.0, -0.7818, 0.2219, -0.2518, -0.942, -0.222, -0.2518, -0.942, -0.2225, 0.0, -0.9749, -0.4077, -0.3423, -0.8465, -0.222, -0.2518, -0.942, 0.2219, -0.2518, -0.942, -0.4077, -0.3423, -0.8465, -0.5981, -0.2518, -0.7608, -0.222, -0.2518, -0.942, -0.4077, -0.3423, -0.8465, -0.916, -0.3423, -0.2091, -0.5981, -0.2518, -0.7608, -0.916, -0.3423, -0.2091, -0.8749, -0.2518, -0.4138, -0.5981, -0.2518, -0.7608, -0.916, -0.3423, -0.2091, -0.9678, -0.2518, -0.006747, -0.8749, -0.2518, -0.4138, -0.916, -0.3423, -0.2091, -0.7346, -0.3423, 0.5858, -0.9678, -0.2518, -0.006747, -0.7346, -0.3423, 0.5858, -0.869, -0.2518, 0.426, -0.9678, -0.2518, -0.006747, -0.7346, -0.3423, 0.5858, -0.6087, -0.2518, 0.7524, -0.869, -0.2518, 0.426, -0.7346, -0.3423, 0.5858, -3.059e-07, -0.3423, 0.9396, -0.6087, -0.2518, 0.7524, -3.059e-07, -0.3423, 0.9396, -0.2087, -0.2518, 0.945, -0.6087, -0.2518, 0.7524, 0.0, -1.0, 0.0, 0.0, -1.0, 0.0, 0.0, -1.0, 0.0, 0.0, -1.0, 0.0, 0.0, -1.0, 0.0, 0.0, -1.0, 0.0, 0.0, -1.0, 0.0, 0.0, -1.0, 0.0, 0.0, -1.0, 0.0, 0.0, -1.0, 0.0, 0.0, -1.0, 0.0, 0.0, -1.0, 0.0, 0.0, -1.0, 0.0, 0.0, -1.0, 0.0, 0.0, -1.0, 0.0, 0.0, 1.0, -1.226e-08, 0.0, 1.0, -1.472e-07, 0.0, 1.0, 2.874e-08, 0.0, 1.0, 1.943e-07, 0.0, 1.0, -1.226e-08, 0.0, 1.0, 2.874e-08, 0.0, 1.0, -1.838e-07, 0.0, 1.0, 1.943e-07, 0.0, 1.0, 2.874e-08, 0.0, 1.0, 6.496e-08, 0.0, 1.0, -1.838e-07, 0.0, 1.0, 2.874e-08, 0.0, 1.0, 1.078e-07, 0.0, 1.0, 6.496e-08, 0.0, 1.0, 2.874e-08, 0.0, 1.0, 0.0, 0.0, 1.0, 1.078e-07, 0.0, 1.0, 2.874e-08, 0.0, 1.0, 0.0, 0.0, 1.0, 0.0, 0.0, 1.0, 2.874e-08, 0.0, 1.0, 1.076e-07, 0.0, 1.0, 0.0, 0.0, 1.0, 2.874e-08, 0.0, 1.0, 2.421e-07, 0.0, 1.0, 1.076e-07, 0.0, 1.0, 2.874e-08, 0.0, 1.0, 0.0, 0.0, 1.0, 2.421e-07, 0.0, 1.0, 2.874e-08, 0.0, 1.0, 0.0, 0.0, 1.0, 0.0, 0.0, 1.0, 2.874e-08, 0.0, 1.0, 0.0, 0.0, 1.0, 0.0, 0.0, 1.0, 2.874e-08])] * 3)])
me_shell_12gauge = bpy.data.meshes.new('shell_12gauge')
me_shell_12gauge.from_pydata([(0.08397, 0.2253, -0.3699), (0.2357, -0.4402, -0.2968), (0.2357, 0.2253, -0.2968), (-0.3411, -1.748, -0.1652), (-0.3786, -0.4402, -0.001011), (-0.3786, -1.748, -0.001011), (-0.3707, -0.4402, -0.03546), (-0.3411, -0.4402, -0.1652), (-0.3786, 0.2253, -0.001011), (-0.3411, 0.2253, -0.1652), (-0.3191, -0.4402, -0.1928), (-0.2361, -0.4402, -0.2968), (-0.2361, -1.748, -0.2968), (-0.2043, -0.4402, -0.3122), (-0.08443, -1.748, -0.3699), (-0.08443, -0.4402, -0.3699), (-0.04909, -0.4402, -0.3699), (-0.08443, 0.2253, -0.3699), (0.08397, -0.4402, -0.3699), (0.1158, -0.4402, -0.3546), (0.2357, -1.748, -0.2968), (0.08397, -1.748, -0.3699), (-0.2361, 0.2253, -0.2968), (-0.3411, 0.2253, 0.1632), (0.08397, -0.4402, 0.3679), (0.2357, 0.2253, 0.2948), (0.2038, -0.4402, 0.3101), (0.08397, -1.748, 0.3679), (-0.08443, -1.748, 0.3679), (0.04862, -0.4402, 0.3679), (-0.08443, -0.4402, 0.3679), (0.08397, 0.2253, 0.3679), (-0.08443, 0.2253, 0.3679), (-0.1163, -0.4402, 0.3525), (-0.2361, -0.4402, 0.2948), (-0.2361, -1.748, 0.2948), (-0.3411, -1.748, 0.1632), (-0.2582, -0.4402, 0.2672), (-0.3411, -0.4402, 0.1632), (-0.2361, 0.2253, 0.2948), (-0.349, -0.4402, 0.1287), (0.2357, 0.2253, -0.2968), (0.2357, -0.4402, -0.2968), (0.2577, -0.4402, -0.2692), (0.2357, -1.748, -0.2968), (0.3407, -1.748, -0.1652), (0.3407, -0.4402, -0.1652), (0.3781, -1.748, -0.001011), (0.3485, -0.4402, -0.1307), (0.3781, -0.4402, -0.001011), (0.3407, 0.2253, -0.1652), (0.3781, 0.2253, -0.001011), (0.3703, -0.4402, 0.03344), (0.3407, -0.4402, 0.1632), (0.3407, -1.748, 0.1632), (0.2357, -1.748, 0.2948), (0.3186, -0.4402, 0.1908), (0.2357, -0.4402, 0.2948), (0.3407, 0.2253, 0.1632), (-0.2361, -1.748, 0.2948), (-0.08443, -1.748, 0.3679), (0.08397, -1.748, 0.3679), (0.2357, -1.748, 0.2948), (0.3407, -1.748, 0.1632), (0.3781, -1.748, -0.001011), (0.3407, -1.748, -0.1652), (0.2357, -1.748, -0.2968), (0.08397, -1.748, -0.3699), (-0.08443, -1.748, -0.3699), (-0.2361, -1.748, -0.2968), (-0.3411, -1.748, -0.1652), (-0.3786, -1.748, -0.001011), (-0.3411, -1.748, 0.1632), (0.3407, 0.2253, 0.1632), (0.2357, 0.2253, 0.2948), (0.08397, 0.2253, 0.3679), (-0.08443, 0.2253, 0.3679), (-0.2361, 0.2253, 0.2948), (-0.3411, 0.2253, 0.1632), (-0.3786, 0.2253, -0.001011), (-0.3411, 0.2253, -0.1652), (-0.2361, 0.2253, -0.2968), (-0.08443, 0.2253, -0.3699), (0.08397, 0.2253, -0.3699), (0.2357, 0.2253, -0.2968), (0.3407, 0.2253, -0.1652), (0.3781, 0.2253, -0.001011)], [], [(2, 1, 0), (5, 4, 3), (6, 3, 4), (3, 6, 7), (6, 8, 7), (9, 7, 8), (10, 7, 9), (10, 9, 11), (12, 10, 11), (11, 13, 12), (14, 12, 13), (14, 13, 15), (15, 16, 14), (16, 15, 17), (16, 17, 18), (0, 18, 17), (19, 18, 0), (19, 0, 1), (20, 19, 1), (3, 7, 12), (10, 12, 7), (19, 20, 18), (21, 18, 20), (21, 16, 18), (21, 14, 16), (17, 15, 22), (13, 22, 15), (13, 11, 22), (22, 11, 9), (8, 4, 23), (6, 4, 8), (26, 25, 24), (27, 26, 24), (27, 24, 28), (29, 28, 24), (28, 29, 30), (29, 31, 30), (32, 30, 31), (33, 30, 32), (33, 32, 34), (35, 33, 34), (35, 34, 36), (37, 36, 34), (36, 37, 38), (37, 39, 38), (23, 38, 39), (40, 38, 23), (40, 23, 4), (5, 40, 4), (39, 34, 32), (37, 34, 39), (35, 28, 33), (30, 33, 28), (5, 36, 40), (38, 40, 36), (31, 24, 25), (29, 24, 31), (43, 42, 41), (42, 43, 44), (45, 44, 43), (45, 43, 46), (45, 46, 47), (48, 47, 46), (47, 48, 49), (48, 50, 49), (51, 49, 50), (52, 49, 51), (52, 51, 53), (54, 52, 53), (54, 53, 55), (56, 55, 53), (55, 56, 57), (56, 58, 57), (25, 57, 58), (26, 57, 25), (54, 47, 52), (49, 52, 47), (58, 53, 51), (56, 53, 58), (27, 55, 26), (57, 26, 55), (43, 41, 46), (50, 46, 41), (48, 46, 50), (61, 60, 59), (62, 61, 59), (63, 62, 59), (64, 63, 59), (65, 64, 59), (66, 65, 59), (67, 66, 59), (68, 67, 59), (69, 68, 59), (70, 69, 59), (71, 70, 59), (72, 71, 59), (75, 74, 73), (76, 75, 73), (77, 76, 73), (78, 77, 73), (79, 78, 73), (80, 79, 73), (81, 80, 73), (82, 81, 73), (83, 82, 73), (84, 83, 73), (85, 84, 73), (86, 85, 73)])
me_shell_12gauge.polygons.foreach_set('use_smooth', [True] * 108)
_uv = me_shell_12gauge.uv_layers.new(name='UVMap')
_uv.uv.foreach_set('vector', [0.9726, 0.2568, 0.9726, 0.4099, 0.9048, 0.2568, 0.6334, 0.9863, 0.6334, 0.4099, 0.7013, 0.9863, 0.6477, 0.4099, 0.7013, 0.9863, 0.6334, 0.4099, 0.7013, 0.9863, 0.6477, 0.4099, 0.7013, 0.4099, 0.6477, 0.4099, 0.6334, 0.2568, 0.7013, 0.4099, 0.7013, 0.2568, 0.7013, 0.4099, 0.6334, 0.2568, 0.7155, 0.4099, 0.7013, 0.4099, 0.7013, 0.2568, 0.7155, 0.4099, 0.7013, 0.2568, 0.7691, 0.4099, 0.7691, 0.9863, 0.7155, 0.4099, 0.7691, 0.4099, 0.7691, 0.4099, 0.7834, 0.4099, 0.7691, 0.9863, 0.837, 0.9863, 0.7691, 0.9863, 0.7834, 0.4099, 0.837, 0.9863, 0.7834, 0.4099, 0.837, 0.4099, 0.837, 0.4099, 0.8512, 0.4099, 0.837, 0.9863, 0.8512, 0.4099, 0.837, 0.4099, 0.837, 0.2568, 0.8512, 0.4099, 0.837, 0.2568, 0.9048, 0.4099, 0.9048, 0.2568, 0.9048, 0.4099, 0.837, 0.2568, 0.919, 0.4099, 0.9048, 0.4099, 0.9048, 0.2568, 0.919, 0.4099, 0.9048, 0.2568, 0.9726, 0.4099, 0.9726, 0.9863, 0.919, 0.4099, 0.9726, 0.4099, 0.7013, 0.9863, 0.7013, 0.4099, 0.7691, 0.9863, 0.7155, 0.4099, 0.7691, 0.9863, 0.7013, 0.4099, 0.919, 0.4099, 0.9726, 0.9863, 0.9048, 0.4099, 0.9048, 0.9863, 0.9048, 0.4099, 0.9726, 0.9863, 0.9048, 0.9863, 0.8512, 0.4099, 0.9048, 0.4099, 0.9048, 0.9863, 0.837, 0.9863, 0.8512, 0.4099, 0.837, 0.2568, 0.837, 0.4099, 0.7691, 0.2568, 0.7834, 0.4099, 0.7691, 0.2568, 0.837, 0.4099, 0.7834, 0.4099, 0.7691, 0.4099, 0.7691, 0.2568, 0.7691, 0.2568, 0.7691, 0.4099, 0.7013, 0.2568, 0.6334, 0.2568, 0.6334, 0.4099, 0.5656, 0.2568, 0.6477, 0.4099, 0.6334, 0.4099, 0.6334, 0.2568, 0.3085, 0.4099, 0.2942, 0.2568, 0.3621, 0.4099, 0.3621, 0.9863, 0.3085, 0.4099, 0.3621, 0.4099, 0.3621, 0.9863, 0.3621, 0.4099, 0.4299, 0.9863, 0.3763, 0.4099, 0.4299, 0.9863, 0.3621, 0.4099, 0.4299, 0.9863, 0.3763, 0.4099, 0.4299, 0.4099, 0.3763, 0.4099, 0.3621, 0.2568, 0.4299, 0.4099, 0.4299, 0.2568, 0.4299, 0.4099, 0.3621, 0.2568, 0.4441, 0.4099, 0.4299, 0.4099, 0.4299, 0.2568, 0.4441, 0.4099, 0.4299, 0.2568, 0.4977, 0.4099, 0.4977, 0.9863, 0.4441, 0.4099, 0.4977, 0.4099, 0.4977, 0.9863, 0.4977, 0.4099, 0.5656, 0.9863, 0.512, 0.4099, 0.5656, 0.9863, 0.4977, 0.4099, 0.5656, 0.9863, 0.512, 0.4099, 0.5656, 0.4099, 0.512, 0.4099, 0.4977, 0.2568, 0.5656, 0.4099, 0.5656, 0.2568, 0.5656, 0.4099, 0.4977, 0.2568, 0.5798, 0.4099, 0.5656, 0.4099, 0.5656, 0.2568, 0.5798, 0.4099, 0.5656, 0.2568, 0.6334, 0.4099, 0.6334, 0.9863, 0.5798, 0.4099, 0.6334, 0.4099, 0.4977, 0.2568, 0.4977, 0.4099, 0.4299, 0.2568, 0.512, 0.4099, 0.4977, 0.4099, 0.4977, 0.2568, 0.4977, 0.9863, 0.4299, 0.9863, 0.4441, 0.4099, 0.4299, 0.4099, 0.4441, 0.4099, 0.4299, 0.9863, 0.6334, 0.9863, 0.5656, 0.9863, 0.5798, 0.4099, 0.5656, 0.4099, 0.5798, 0.4099, 0.5656, 0.9863, 0.3621, 0.2568, 0.3621, 0.4099, 0.2942, 0.2568, 0.3763, 0.4099, 0.3621, 0.4099, 0.3621, 0.2568, 0.03709, 0.4099, 0.02286, 0.4099, 0.02286, 0.2568, 0.02286, 0.4099, 0.03709, 0.4099, 0.02286, 0.9863, 0.0907, 0.9863, 0.02286, 0.9863, 0.03709, 0.4099, 0.0907, 0.9863, 0.03709, 0.4099, 0.0907, 0.4099, 0.0907, 0.9863, 0.0907, 0.4099, 0.1585, 0.9863, 0.1049, 0.4099, 0.1585, 0.9863, 0.0907, 0.4099, 0.1585, 0.9863, 0.1049, 0.4099, 0.1585, 0.4099, 0.1049, 0.4099, 0.0907, 0.2568, 0.1585, 0.4099, 0.1585, 0.2568, 0.1585, 0.4099, 0.0907, 0.2568, 0.1728, 0.4099, 0.1585, 0.4099, 0.1585, 0.2568, 0.1728, 0.4099, 0.1585, 0.2568, 0.2264, 0.4099, 0.2264, 0.9863, 0.1728, 0.4099, 0.2264, 0.4099, 0.2264, 0.9863, 0.2264, 0.4099, 0.2942, 0.9863, 0.2406, 0.4099, 0.2942, 0.9863, 0.2264, 0.4099, 0.2942, 0.9863, 0.2406, 0.4099, 0.2942, 0.4099, 0.2406, 0.4099, 0.2264, 0.2568, 0.2942, 0.4099, 0.2942, 0.2568, 0.2942, 0.4099, 0.2264, 0.2568, 0.3085, 0.4099, 0.2942, 0.4099, 0.2942, 0.2568, 0.2264, 0.9863, 0.1585, 0.9863, 0.1728, 0.4099, 0.1585, 0.4099, 0.1728, 0.4099, 0.1585, 0.9863, 0.2264, 0.2568, 0.2264, 0.4099, 0.1585, 0.2568, 0.2406, 0.4099, 0.2264, 0.4099, 0.2264, 0.2568, 0.3621, 0.9863, 0.2942, 0.9863, 0.3085, 0.4099, 0.2942, 0.4099, 0.3085, 0.4099, 0.2942, 0.9863, 0.03709, 0.4099, 0.02286, 0.2568, 0.0907, 0.4099, 0.0907, 0.2568, 0.0907, 0.4099, 0.02286, 0.2568, 0.1049, 0.4099, 0.0907, 0.4099, 0.0907, 0.2568, 0.1316, 0.2254, 0.08776, 0.2254, 0.04824, 0.2063, 0.1711, 0.2063, 0.1316, 0.2254, 0.04824, 0.2063, 0.1985, 0.172, 0.1711, 0.2063, 0.04824, 0.2063, 0.2082, 0.1293, 0.1985, 0.172, 0.04824, 0.2063, 0.1985, 0.08652, 0.2082, 0.1293, 0.04824, 0.2063, 0.1711, 0.05222, 0.1985, 0.08652, 0.04824, 0.2063, 0.1316, 0.03319, 0.1711, 0.05222, 0.04824, 0.2063, 0.08776, 0.03319, 0.1316, 0.03319, 0.04824, 0.2063, 0.04824, 0.05222, 0.08776, 0.03319, 0.04824, 0.2063, 0.02089, 0.08652, 0.04824, 0.05222, 0.04824, 0.2063, 0.01113, 0.1293, 0.02089, 0.08652, 0.04824, 0.2063, 0.02089, 0.172, 0.01113, 0.1293, 0.04824, 0.2063, 0.3388, 0.224, 0.2974, 0.2041, 0.2687, 0.1681, 0.3849, 0.224, 0.3388, 0.224, 0.2687, 0.1681, 0.4263, 0.2041, 0.3849, 0.224, 0.2687, 0.1681, 0.455, 0.1681, 0.4263, 0.2041, 0.2687, 0.1681, 0.4653, 0.1232, 0.455, 0.1681, 0.2687, 0.1681, 0.455, 0.07836, 0.4653, 0.1232, 0.2687, 0.1681, 0.4263, 0.04238, 0.455, 0.07836, 0.2687, 0.1681, 0.3849, 0.02241, 0.4263, 0.04238, 0.2687, 0.1681, 0.3388, 0.02241, 0.3849, 0.02241, 0.2687, 0.1681, 0.2974, 0.04238, 0.3388, 0.02241, 0.2687, 0.1681, 0.2687, 0.07836, 0.2974, 0.04238, 0.2687, 0.1681, 0.2585, 0.1232, 0.2687, 0.07836, 0.2687, 0.1681])
me_shell_12gauge.materials.append(mat_materials_models_shells_12gauge_shell_12gauge)
me_shell_12gauge.update()
me_shell_12gauge.normals_split_custom_set([tuple(v) for v in zip(*[iter([0.4682, 0.6603, -0.5872, 0.6235, 1.062e-05, -0.7818, 0.1672, 0.6603, -0.7322, -1.0, -1.015e-07, 1.168e-06, -1.0, 3.369e-07, -6.636e-06, -0.901, 8.42e-09, -0.4339, -0.9749, 1.27e-07, -0.2225, -0.901, 8.42e-09, -0.4339, -1.0, 3.369e-07, -6.636e-06, -0.901, 8.42e-09, -0.4339, -0.9749, 1.27e-07, -0.2225, -0.901, 4.605e-07, -0.4339, -0.9749, 1.27e-07, -0.2225, -0.751, 0.6603, 3.566e-05, -0.901, 4.605e-07, -0.4339, -0.6766, 0.6603, -0.3259, -0.901, 4.605e-07, -0.4339, -0.751, 0.6603, 3.566e-05, -0.7818, 3.174e-07, -0.6235, -0.901, 4.605e-07, -0.4339, -0.6766, 0.6603, -0.3259, -0.7818, 3.174e-07, -0.6235, -0.6766, 0.6603, -0.3259, -0.6235, -2.726e-07, -0.7818, -0.6235, -1.199e-08, -0.7818, -0.7818, 3.174e-07, -0.6235, -0.6235, -2.726e-07, -0.7818, -0.6235, -2.726e-07, -0.7818, -0.4339, 4.215e-08, -0.901, -0.6235, -1.199e-08, -0.7818, -0.2225, -3.145e-08, -0.9749, -0.6235, -1.199e-08, -0.7818, -0.4339, 4.215e-08, -0.901, -0.2225, -3.145e-08, -0.9749, -0.4339, 4.215e-08, -0.901, -0.2225, 3.634e-08, -0.9749, -0.2225, 3.634e-08, -0.9749, 0.0, 0.0, -1.0, -0.2225, -3.145e-08, -0.9749, 0.0, 0.0, -1.0, -0.2225, 3.634e-08, -0.9749, -0.1672, 0.6603, -0.7322, 0.0, 0.0, -1.0, -0.1672, 0.6603, -0.7322, 0.2225, 5.696e-08, -0.9749, 0.1672, 0.6603, -0.7322, 0.2225, 5.696e-08, -0.9749, -0.1672, 0.6603, -0.7322, 0.4339, 3.174e-08, -0.901, 0.2225, 5.696e-08, -0.9749, 0.1672, 0.6603, -0.7322, 0.4339, 3.174e-08, -0.901, 0.1672, 0.6603, -0.7322, 0.6235, 1.062e-05, -0.7818, 0.6235, 1.063e-05, -0.7818, 0.4339, 3.174e-08, -0.901, 0.6235, 1.062e-05, -0.7818, -0.901, 8.42e-09, -0.4339, -0.901, 4.605e-07, -0.4339, -0.6235, -1.199e-08, -0.7818, -0.7818, 3.174e-07, -0.6235, -0.6235, -1.199e-08, -0.7818, -0.901, 4.605e-07, -0.4339, 0.4339, 3.174e-08, -0.901, 0.6235, 1.063e-05, -0.7818, 0.2225, 5.696e-08, -0.9749, 0.2225, 0.0, -0.9749, 0.2225, 5.696e-08, -0.9749, 0.6235, 1.063e-05, -0.7818, 0.2225, 0.0, -0.9749, 0.0, 0.0, -1.0, 0.2225, 5.696e-08, -0.9749, 0.2225, 0.0, -0.9749, -0.2225, -3.145e-08, -0.9749, 0.0, 0.0, -1.0, -0.1672, 0.6603, -0.7322, -0.2225, 3.634e-08, -0.9749, -0.4682, 0.6603, -0.5872, -0.4339, 4.215e-08, -0.901, -0.4682, 0.6603, -0.5872, -0.2225, 3.634e-08, -0.9749, -0.4339, 4.215e-08, -0.901, -0.6235, -2.726e-07, -0.7818, -0.4682, 0.6603, -0.5872, -0.4682, 0.6603, -0.5872, -0.6235, -2.726e-07, -0.7818, -0.6766, 0.6603, -0.3259, -0.751, 0.6603, 3.566e-05, -1.0, 3.369e-07, -6.636e-06, -0.6766, 0.6603, 0.326, -0.9749, 1.27e-07, -0.2225, -1.0, 3.369e-07, -6.636e-06, -0.751, 0.6603, 3.566e-05, 0.4339, 4.211e-08, 0.901, 0.4683, 0.6603, 0.5872, 0.2225, 3.634e-08, 0.9749, 0.2225, -3.246e-08, 0.9749, 0.4339, 4.211e-08, 0.901, 0.2225, 3.634e-08, 0.9749, 0.2225, -3.246e-08, 0.9749, 0.2225, 3.634e-08, 0.9749, -0.2225, 2.718e-08, 0.9749, 0.0, 0.0, 1.0, -0.2225, 2.718e-08, 0.9749, 0.2225, 3.634e-08, 0.9749, -0.2225, 2.718e-08, 0.9749, 0.0, 0.0, 1.0, -0.2225, 0.0, 0.9749, 0.0, 0.0, 1.0, 0.1671, 0.6603, 0.7322, -0.2225, 0.0, 0.9749, -0.1671, 0.6603, 0.7322, -0.2225, 0.0, 0.9749, 0.1671, 0.6603, 0.7322, -0.4339, -3.152e-08, 0.901, -0.2225, 0.0, 0.9749, -0.1671, 0.6603, 0.7322, -0.4339, -3.152e-08, 0.901, -0.1671, 0.6603, 0.7322, -0.6235, 6.562e-07, 0.7818, -0.6235, 2.587e-08, 0.7818, -0.4339, -3.152e-08, 0.901, -0.6235, 6.562e-07, 0.7818, -0.6235, 2.587e-08, 0.7818, -0.6235, 6.562e-07, 0.7818, -0.901, -8.133e-08, 0.4339, -0.7818, 3.809e-07, 0.6235, -0.901, -8.133e-08, 0.4339, -0.6235, 6.562e-07, 0.7818, -0.901, -8.133e-08, 0.4339, -0.7818, 3.809e-07, 0.6235, -0.901, -3.271e-07, 0.4339, -0.7818, 3.809e-07, 0.6235, -0.4682, 0.6603, 0.5872, -0.901, -3.271e-07, 0.4339, -0.6766, 0.6603, 0.326, -0.901, -3.271e-07, 0.4339, -0.4682, 0.6603, 0.5872, -0.9749, 1.261e-07, 0.2225, -0.901, -3.271e-07, 0.4339, -0.6766, 0.6603, 0.326, -0.9749, 1.261e-07, 0.2225, -0.6766, 0.6603, 0.326, -1.0, 3.369e-07, -6.636e-06, -1.0, -1.015e-07, 1.168e-06, -0.9749, 1.261e-07, 0.2225, -1.0, 3.369e-07, -6.636e-06, -0.4682, 0.6603, 0.5872, -0.6235, 6.562e-07, 0.7818, -0.1671, 0.6603, 0.7322, -0.7818, 3.809e-07, 0.6235, -0.6235, 6.562e-07, 0.7818, -0.4682, 0.6603, 0.5872, -0.6235, 2.587e-08, 0.7818, -0.2225, 2.718e-08, 0.9749, -0.4339, -3.152e-08, 0.901, -0.2225, 0.0, 0.9749, -0.4339, -3.152e-08, 0.901, -0.2225, 2.718e-08, 0.9749, -1.0, -1.015e-07, 1.168e-06, -0.901, -8.133e-08, 0.4339, -0.9749, 1.261e-07, 0.2225, -0.901, -3.271e-07, 0.4339, -0.9749, 1.261e-07, 0.2225, -0.901, -8.133e-08, 0.4339, 0.1671, 0.6603, 0.7322, 0.2225, 3.634e-08, 0.9749, 0.4683, 0.6603, 0.5872, 0.0, 0.0, 1.0, 0.2225, 3.634e-08, 0.9749, 0.1671, 0.6603, 0.7322, 0.7818, 2.088e-08, -0.6235, 0.6235, -1.067e-05, -0.7818, 0.4682, 0.6603, -0.5872, 0.6235, -1.067e-05, -0.7818, 0.7818, 2.088e-08, -0.6235, 0.6235, 1.064e-05, -0.7818, 0.901, -2.029e-08, -0.4339, 0.6235, 1.064e-05, -0.7818, 0.7818, 2.088e-08, -0.6235, 0.901, -2.029e-08, -0.4339, 0.7818, 2.088e-08, -0.6235, 0.901, -1.98e-08, -0.4339, 0.901, -2.029e-08, -0.4339, 0.901, -1.98e-08, -0.4339, 1.0, 9.666e-08, 1.284e-06, 0.9749, -2.116e-08, -0.2225, 1.0, 9.666e-08, 1.284e-06, 0.901, -1.98e-08, -0.4339, 1.0, 9.666e-08, 1.284e-06, 0.9749, -2.116e-08, -0.2225, 1.0, 1.817e-08, 5.872e-06, 0.9749, -2.116e-08, -0.2225, 0.6766, 0.6603, -0.326, 1.0, 1.817e-08, 5.872e-06, 0.751, 0.6603, -3.566e-05, 1.0, 1.817e-08, 5.872e-06, 0.6766, 0.6603, -0.326, 0.9749, -1.265e-07, 0.2225, 1.0, 1.817e-08, 5.872e-06, 0.751, 0.6603, -3.566e-05, 0.9749, -1.265e-07, 0.2225, 0.751, 0.6603, -3.566e-05, 0.901, -7.106e-08, 0.4339, 0.901, 9.334e-08, 0.4339, 0.9749, -1.265e-07, 0.2225, 0.901, -7.106e-08, 0.4339, 0.901, 9.334e-08, 0.4339, 0.901, -7.106e-08, 0.4339, 0.6235, -3.27e-08, 0.7818, 0.7818, 2.116e-08, 0.6235, 0.6235, -3.27e-08, 0.7818, 0.901, -7.106e-08, 0.4339, 0.6235, -3.27e-08, 0.7818, 0.7818, 2.116e-08, 0.6235, 0.6235, -1.817e-08, 0.7818, 0.7818, 2.116e-08, 0.6235, 0.6767, 0.6603, 0.3258, 0.6235, -1.817e-08, 0.7818, 0.4683, 0.6603, 0.5872, 0.6235, -1.817e-08, 0.7818, 0.6767, 0.6603, 0.3258, 0.4339, 4.211e-08, 0.901, 0.6235, -1.817e-08, 0.7818, 0.4683, 0.6603, 0.5872, 0.901, 9.334e-08, 0.4339, 1.0, 9.666e-08, 1.284e-06, 0.9749, -1.265e-07, 0.2225, 1.0, 1.817e-08, 5.872e-06, 0.9749, -1.265e-07, 0.2225, 1.0, 9.666e-08, 1.284e-06, 0.6767, 0.6603, 0.3258, 0.901, -7.106e-08, 0.4339, 0.751, 0.6603, -3.566e-05, 0.7818, 2.116e-08, 0.6235, 0.901, -7.106e-08, 0.4339, 0.6767, 0.6603, 0.3258, 0.2225, -3.246e-08, 0.9749, 0.6235, -3.27e-08, 0.7818, 0.4339, 4.211e-08, 0.901, 0.6235, -1.817e-08, 0.7818, 0.4339, 4.211e-08, 0.901, 0.6235, -3.27e-08, 0.7818, 0.7818, 2.088e-08, -0.6235, 0.4682, 0.6603, -0.5872, 0.901, -1.98e-08, -0.4339, 0.6766, 0.6603, -0.326, 0.901, -1.98e-08, -0.4339, 0.4682, 0.6603, -0.5872, 0.9749, -2.116e-08, -0.2225, 0.901, -1.98e-08, -0.4339, 0.6766, 0.6603, -0.326, 0.0, -1.0, 8.073e-07, 0.0, -1.0, 9.689e-06, 0.0, -1.0, 4.728e-07, 0.0, -1.0, -3.198e-06, 0.0, -1.0, 8.073e-07, 0.0, -1.0, 4.728e-07, 0.0, -1.0, 1.032e-06, 0.0, -1.0, -3.198e-06, 0.0, -1.0, 4.728e-07, 0.0, -1.0, -5.346e-07, 0.0, -1.0, 1.032e-06, 0.0, -1.0, 4.728e-07, 0.0, -1.0, 2.32e-07, 0.0, -1.0, -5.346e-07, 0.0, -1.0, 4.728e-07, 0.0, -1.0, 9.595e-07, 0.0, -1.0, 2.32e-07, 0.0, -1.0, 4.728e-07, 0.0, -1.0, -4.437e-07, 0.0, -1.0, 9.595e-07, 0.0, -1.0, 4.728e-07, 0.0, -1.0, -7.1e-07, 0.0, -1.0, -4.437e-07, 0.0, -1.0, 4.728e-07, 0.0, -1.0, 0.0, 0.0, -1.0, -7.1e-07, 0.0, -1.0, 4.728e-07, 0.0, -1.0, 1.441e-07, 0.0, -1.0, 0.0, 0.0, -1.0, 4.728e-07, 0.0, -1.0, 5.907e-07, 0.0, -1.0, 1.441e-07, 0.0, -1.0, 4.728e-07, 0.0, -1.0, -2.422e-06, 0.0, -1.0, 5.907e-07, 0.0, -1.0, 4.728e-07, 0.1671, 0.6603, 0.7322, 0.4682, 0.6603, 0.5872, 0.6767, 0.6603, 0.3258, -0.1672, 0.6603, 0.7322, 0.1671, 0.6603, 0.7322, 0.6767, 0.6603, 0.3258, -0.4683, 0.6603, 0.5872, -0.1672, 0.6603, 0.7322, 0.6767, 0.6603, 0.3258, -0.6766, 0.6603, 0.3259, -0.4683, 0.6603, 0.5872, 0.6767, 0.6603, 0.3258, -0.751, 0.6603, 4.838e-05, -0.6766, 0.6603, 0.3259, 0.6767, 0.6603, 0.3258, -0.6766, 0.6603, -0.3259, -0.751, 0.6603, 4.838e-05, 0.6767, 0.6603, 0.3258, -0.4682, 0.6603, -0.5872, -0.6766, 0.6603, -0.3259, 0.6767, 0.6603, 0.3258, -0.1672, 0.6603, -0.7322, -0.4682, 0.6603, -0.5872, 0.6767, 0.6603, 0.3258, 0.1671, 0.6603, -0.7322, -0.1672, 0.6603, -0.7322, 0.6767, 0.6603, 0.3258, 0.4683, 0.6603, -0.5872, 0.1671, 0.6603, -0.7322, 0.6767, 0.6603, 0.3258, 0.6767, 0.6603, -0.3258, 0.4683, 0.6603, -0.5872, 0.6767, 0.6603, 0.3258, 0.751, 0.6603, -4.838e-05, 0.6767, 0.6603, -0.3258, 0.6767, 0.6603, 0.3258])] * 3)])
me_shell_9mm = bpy.data.meshes.new('shell_9mm')
me_shell_9mm.from_pydata([(-0.2082, 0.1885, 0.0), (-0.1876, 0.1885, -0.09032), (-0.1298, 0.1885, -0.1628), (-0.04632, 0.1885, -0.2029), (0.04632, 0.1885, -0.2029), (0.1298, 0.1885, -0.1628), (0.1876, 0.1885, -0.09032), (0.2082, 0.1885, 0.0), (0.1876, 0.1885, 0.09032), (0.1298, 0.1885, 0.1628), (0.04632, 0.1885, 0.2029), (-0.04632, 0.1885, 0.2029), (-0.1298, 0.1885, 0.1628), (-0.1876, 0.1885, 0.09032), (-0.1876, 0.1885, 0.09032), (-0.1876, -0.7045, 0.09032), (-0.2082, -0.7045, 0.0), (-0.2082, 0.1885, 0.0), (-0.1876, 0.1885, -0.09032), (-0.1876, -0.7045, -0.09032), (-0.1298, -0.7045, -0.1628), (-0.1298, 0.1885, -0.1628), (-0.04632, -0.7045, -0.2029), (-0.04632, 0.1885, -0.2029), (0.04632, -0.7045, -0.2029), (0.04632, 0.1885, -0.2029), (0.04632, 0.1885, -0.2029), (0.04632, -0.7045, -0.2029), (0.1298, -0.7045, -0.1628), (0.1298, 0.1885, -0.1628), (0.1876, -0.7045, -0.09032), (0.1876, 0.1885, -0.09032), (0.2082, -0.7045, 0.0), (0.2082, 0.1885, 0.0), (0.1876, -0.7045, 0.09032), (0.1876, 0.1885, 0.09032), (0.1298, -0.7045, 0.1628), (0.1298, 0.1885, 0.1628), (0.04632, -0.7045, 0.2029), (0.04632, 0.1885, 0.2029), (-0.04632, -0.7045, 0.2029), (-0.04632, 0.1885, 0.2029), (-0.1298, -0.7045, 0.1628), (-0.1298, 0.1885, 0.1628), (-0.1876, -0.7045, 0.09032), (-0.1298, -0.7045, 0.1628), (-0.04632, -0.7045, 0.2029), (0.04632, -0.7045, 0.2029), (0.1298, -0.7045, 0.1628), (0.1876, -0.7045, 0.09032), (0.2082, -0.7045, 0.0), (0.1876, -0.7045, -0.09032), (0.1298, -0.7045, -0.1628), (0.04632, -0.7045, -0.2029), (-0.04632, -0.7045, -0.2029), (-0.1298, -0.7045, -0.1628), (-0.1876, -0.7045, -0.09032), (-0.2082, -0.7045, 0.0)], [], [(2, 1, 0), (3, 2, 0), (4, 3, 0), (5, 4, 0), (6, 5, 0), (7, 6, 0), (8, 7, 0), (9, 8, 0), (10, 9, 0), (11, 10, 0), (12, 11, 0), (13, 12, 0), (16, 15, 14), (17, 16, 14), (16, 17, 18), (19, 16, 18), (20, 19, 18), (21, 20, 18), (22, 20, 21), (23, 22, 21), (24, 22, 23), (25, 24, 23), (28, 27, 26), (29, 28, 26), (30, 28, 29), (31, 30, 29), (32, 30, 31), (33, 32, 31), (34, 32, 33), (35, 34, 33), (36, 34, 35), (37, 36, 35), (38, 36, 37), (39, 38, 37), (40, 38, 39), (41, 40, 39), (42, 40, 41), (43, 42, 41), (15, 42, 43), (14, 15, 43), (46, 45, 44), (47, 46, 44), (48, 47, 44), (49, 48, 44), (50, 49, 44), (51, 50, 44), (52, 51, 44), (53, 52, 44), (54, 53, 44), (55, 54, 44), (56, 55, 44), (57, 56, 44)])
me_shell_9mm.polygons.foreach_set('use_smooth', [True] * 52)
_uv = me_shell_9mm.uv_layers.new(name='UVMap')
_uv.uv.foreach_set('vector', [0.4867, 0.04648, 0.5255, 0.09521, 0.5394, 0.156, 0.4305, 0.01943, 0.4867, 0.04648, 0.5394, 0.156, 0.3682, 0.01943, 0.4305, 0.01943, 0.5394, 0.156, 0.312, 0.04648, 0.3682, 0.01943, 0.5394, 0.156, 0.2732, 0.09521, 0.312, 0.04648, 0.5394, 0.156, 0.2593, 0.156, 0.2732, 0.09521, 0.5394, 0.156, 0.2732, 0.2167, 0.2593, 0.156, 0.5394, 0.156, 0.312, 0.2655, 0.2732, 0.2167, 0.5394, 0.156, 0.3682, 0.2925, 0.312, 0.2655, 0.5394, 0.156, 0.4305, 0.2925, 0.3682, 0.2925, 0.5394, 0.156, 0.4867, 0.2655, 0.4305, 0.2925, 0.5394, 0.156, 0.5255, 0.2167, 0.4867, 0.2655, 0.5394, 0.156, 0.6907, 0.9861, 0.6254, 0.9861, 0.6254, 0.3224, 0.6907, 0.3224, 0.6907, 0.9861, 0.6254, 0.3224, 0.6907, 0.9861, 0.6907, 0.3224, 0.7559, 0.3224, 0.7559, 0.9861, 0.6907, 0.9861, 0.7559, 0.3224, 0.8211, 0.9861, 0.7559, 0.9861, 0.7559, 0.3224, 0.8211, 0.3224, 0.8211, 0.9861, 0.7559, 0.3224, 0.8864, 0.9861, 0.8211, 0.9861, 0.8211, 0.3224, 0.8864, 0.3224, 0.8864, 0.9861, 0.8211, 0.3224, 0.9516, 0.9861, 0.8864, 0.9861, 0.8864, 0.3224, 0.9516, 0.3224, 0.9516, 0.9861, 0.8864, 0.3224, 0.1035, 0.9861, 0.03831, 0.9861, 0.03831, 0.3224, 0.1035, 0.3224, 0.1035, 0.9861, 0.03831, 0.3224, 0.1688, 0.9861, 0.1035, 0.9861, 0.1035, 0.3224, 0.1688, 0.3224, 0.1688, 0.9861, 0.1035, 0.3224, 0.234, 0.9861, 0.1688, 0.9861, 0.1688, 0.3224, 0.234, 0.3224, 0.234, 0.9861, 0.1688, 0.3224, 0.2993, 0.9861, 0.234, 0.9861, 0.234, 0.3224, 0.2993, 0.3224, 0.2993, 0.9861, 0.234, 0.3224, 0.3645, 0.9861, 0.2993, 0.9861, 0.2993, 0.3224, 0.3645, 0.3224, 0.3645, 0.9861, 0.2993, 0.3224, 0.4297, 0.9861, 0.3645, 0.9861, 0.3645, 0.3224, 0.4297, 0.3224, 0.4297, 0.9861, 0.3645, 0.3224, 0.495, 0.9861, 0.4297, 0.9861, 0.4297, 0.3224, 0.495, 0.3224, 0.495, 0.9861, 0.4297, 0.3224, 0.5602, 0.9861, 0.495, 0.9861, 0.495, 0.3224, 0.5602, 0.3224, 0.5602, 0.9861, 0.495, 0.3224, 0.6254, 0.9861, 0.5602, 0.9861, 0.5602, 0.3224, 0.6254, 0.3224, 0.6254, 0.9861, 0.5602, 0.3224, 0.7879, 0.2927, 0.7304, 0.265, 0.6907, 0.2152, 0.8516, 0.2927, 0.7879, 0.2927, 0.6907, 0.2152, 0.9091, 0.265, 0.8516, 0.2927, 0.6907, 0.2152, 0.9488, 0.2152, 0.9091, 0.265, 0.6907, 0.2152, 0.963, 0.153, 0.9488, 0.2152, 0.6907, 0.2152, 0.9488, 0.09085, 0.963, 0.153, 0.6907, 0.2152, 0.9091, 0.041, 0.9488, 0.09085, 0.6907, 0.2152, 0.8516, 0.01333, 0.9091, 0.041, 0.6907, 0.2152, 0.7879, 0.01333, 0.8516, 0.01333, 0.6907, 0.2152, 0.7304, 0.041, 0.7879, 0.01333, 0.6907, 0.2152, 0.6907, 0.09085, 0.7304, 0.041, 0.6907, 0.2152, 0.6765, 0.153, 0.6907, 0.09085, 0.6907, 0.2152])
me_shell_9mm.materials.append(mat_materials_models_shells_9mm_shell_9mm)
me_shell_9mm.update()
me_shell_9mm.normals_split_custom_set([tuple(v) for v in zip(*[iter([0.0, 1.0, 1.532e-07, 0.0, 1.0, -1.25e-07, 0.0, 1.0, -2.53e-08, 0.0, 1.0, 2.975e-08, 0.0, 1.0, 1.532e-07, 0.0, 1.0, -2.53e-08, 0.0, 1.0, 0.0, 0.0, 1.0, 2.975e-08, 0.0, 1.0, -2.53e-08, 0.0, 1.0, 0.0, 0.0, 1.0, 0.0, 0.0, 1.0, -2.53e-08, 0.0, 1.0, 0.0, 0.0, 1.0, 0.0, 0.0, 1.0, -2.53e-08, 0.0, 1.0, 0.0, 0.0, 1.0, 0.0, 0.0, 1.0, -2.53e-08, 0.0, 1.0, 0.0, 0.0, 1.0, 0.0, 0.0, 1.0, -2.53e-08, 0.0, 1.0, 0.0, 0.0, 1.0, 0.0, 0.0, 1.0, -2.53e-08, 0.0, 1.0, 0.0, 0.0, 1.0, 0.0, 0.0, 1.0, -2.53e-08, 0.0, 1.0, -5.95e-08, 0.0, 1.0, 0.0, 0.0, 1.0, -2.53e-08, 0.0, 1.0, -3.273e-07, 0.0, 1.0, -5.95e-08, 0.0, 1.0, -2.53e-08, 0.0, 1.0, 0.0, 0.0, 1.0, -3.273e-07, 0.0, 1.0, -2.53e-08, -1.0, 0.0, 0.0, -0.901, 0.0, 0.4339, -0.901, 0.0, 0.4339, -1.0, 0.0, 0.0, -1.0, 0.0, 0.0, -0.901, 0.0, 0.4339, -1.0, 0.0, 0.0, -1.0, 0.0, 0.0, -0.901, 0.0, -0.4339, -0.901, 0.0, -0.4339, -1.0, 0.0, 0.0, -0.901, 0.0, -0.4339, -0.6235, 0.0, -0.7818, -0.901, 0.0, -0.4339, -0.901, 0.0, -0.4339, -0.6235, 0.0, -0.7818, -0.6235, 0.0, -0.7818, -0.901, 0.0, -0.4339, -0.2225, 0.0, -0.9749, -0.6235, 0.0, -0.7818, -0.6235, 0.0, -0.7818, -0.2225, 0.0, -0.9749, -0.2225, 0.0, -0.9749, -0.6235, 0.0, -0.7818, 0.2225, 1.063e-05, -0.9749, -0.2225, 0.0, -0.9749, -0.2225, 0.0, -0.9749, 0.2225, -1.068e-05, -0.9749, 0.2225, 1.063e-05, -0.9749, -0.2225, 0.0, -0.9749, 0.6235, 0.0, -0.7818, 0.2225, 1.068e-05, -0.9749, 0.2225, -1.063e-05, -0.9749, 0.6235, 0.0, -0.7818, 0.6235, 0.0, -0.7818, 0.2225, -1.063e-05, -0.9749, 0.901, 0.0, -0.4339, 0.6235, 0.0, -0.7818, 0.6235, 0.0, -0.7818, 0.901, 0.0, -0.4339, 0.901, 0.0, -0.4339, 0.6235, 0.0, -0.7818, 1.0, 0.0, -1.197e-06, 0.901, 0.0, -0.4339, 0.901, 0.0, -0.4339, 1.0, 0.0, 1.207e-06, 1.0, 0.0, -1.197e-06, 0.901, 0.0, -0.4339, 0.901, 0.0, 0.4339, 1.0, 0.0, -1.197e-06, 1.0, 0.0, 1.207e-06, 0.901, 0.0, 0.4339, 0.901, 0.0, 0.4339, 1.0, 0.0, 1.207e-06, 0.6235, 0.0, 0.7818, 0.901, 0.0, 0.4339, 0.901, 0.0, 0.4339, 0.6235, 0.0, 0.7818, 0.6235, 0.0, 0.7818, 0.901, 0.0, 0.4339, 0.2225, 0.0, 0.9749, 0.6235, 0.0, 0.7818, 0.6235, 0.0, 0.7818, 0.2225, 0.0, 0.9749, 0.2225, 0.0, 0.9749, 0.6235, 0.0, 0.7818, -0.2225, 0.0, 0.9749, 0.2225, 0.0, 0.9749, 0.2225, 0.0, 0.9749, -0.2225, 0.0, 0.9749, -0.2225, 0.0, 0.9749, 0.2225, 0.0, 0.9749, -0.6235, 0.0, 0.7818, -0.2225, 0.0, 0.9749, -0.2225, 0.0, 0.9749, -0.6235, 0.0, 0.7818, -0.6235, 0.0, 0.7818, -0.2225, 0.0, 0.9749, -0.901, 0.0, 0.4339, -0.6235, 0.0, 0.7818, -0.6235, 0.0, 0.7818, -0.901, 0.0, 0.4339, -0.901, 0.0, 0.4339, -0.6235, 0.0, 0.7818, 0.0, -1.0, 1.309e-06, 0.0, -1.0, 0.0, 0.0, -1.0, 7.187e-08, 0.0, -1.0, 1.559e-06, 0.0, -1.0, 1.309e-06, 0.0, -1.0, 7.187e-08, 0.0, -1.0, 3.963e-07, 0.0, -1.0, 1.559e-06, 0.0, -1.0, 7.187e-08, 0.0, -1.0, -1.173e-06, 0.0, -1.0, 3.963e-07, 0.0, -1.0, 7.187e-08, 0.0, -1.0, 1.916e-07, 0.0, -1.0, -1.173e-06, 0.0, -1.0, 7.187e-08, 0.0, -1.0, 7.926e-07, 0.0, -1.0, 1.916e-07, 0.0, -1.0, 7.187e-08, 0.0, -1.0, -3.665e-07, 0.0, -1.0, 7.926e-07, 0.0, -1.0, 7.187e-08, 0.0, -1.0, -9.521e-07, 0.0, -1.0, -3.665e-07, 0.0, -1.0, 7.187e-08, 0.0, -1.0, -8.227e-07, 0.0, -1.0, -9.521e-07, 0.0, -1.0, 7.187e-08, 0.0, -1.0, 0.0, 0.0, -1.0, -8.227e-07, 0.0, -1.0, 7.187e-08, 0.0, -1.0, 0.0, 0.0, -1.0, 0.0, 0.0, -1.0, 7.187e-08, 0.0, -1.0, 0.0, 0.0, -1.0, 0.0, 0.0, -1.0, 7.187e-08])] * 3)])

# ---- objects
ob_shell_762nato = bpy.data.objects.new('shell_762nato', me_shell_762nato)
ob_shell_556 = bpy.data.objects.new('shell_556', me_shell_556)
ob_shell_338mag = bpy.data.objects.new('shell_338mag', me_shell_338mag)
ob_shell_57 = bpy.data.objects.new('shell_57', me_shell_57)
ob_shell_12gauge = bpy.data.objects.new('shell_12gauge', me_shell_12gauge)
ob_shell_9mm = bpy.data.objects.new('shell_9mm', me_shell_9mm)

# ---- transforms, parenting, visibility, modifiers, constraints
ob_shell_762nato.location = (0.0, 0.9, 0.0)
_vg = ob_shell_762nato.vertex_groups.new(name='_762_Mesh')
_vg.add([0, 1, 2, 3, 4, 5, 6, 7, 8, 9, 10, 11, 12, 13, 14, 15, 16, 17, 18, 19, 20, 21, 22, 23, 24, 25, 26, 27, 28, 29, 30, 31, 32, 33, 34, 35, 36, 37, 38, 39, 40, 41, 42, 43, 44, 45, 46, 47, 48, 49, 50, 51, 52, 53, 54, 55, 56, 57, 58, 59, 60, 61, 62, 63, 64, 65, 66], 1.0, 'REPLACE')
_m = ob_shell_762nato.modifiers.new('Armature', 'ARMATURE')
ob_shell_556.location = (0.0, 0.8, 0.0)
_vg = ob_shell_556.vertex_groups.new(name='_556_mesh')
_vg.add([0, 1, 2, 3, 4, 5, 6, 7, 8, 9, 10, 11, 12, 13, 14, 15, 16, 17, 18, 19, 20, 21, 22, 23, 24, 25, 26, 27, 28, 29, 30, 31, 32, 33, 34, 35, 36, 37, 38, 39, 40, 41, 42, 43, 44, 45, 46, 47, 48, 49, 50, 51, 52, 53, 54, 55, 56, 57, 58, 59, 60, 61, 62, 63, 64, 65, 66, 67, 68, 69, 70, 71, 72, 73, 74], 1.0, 'REPLACE')
_m = ob_shell_556.modifiers.new('Armature', 'ARMATURE')
ob_shell_338mag.location = (0.0, 1.1, 0.0)
_vg = ob_shell_338mag.vertex_groups.new(name='_338_mesh1')
_vg.add([0, 1, 2, 3, 4, 5, 6, 7, 8, 9, 10, 11, 12, 13, 14, 15, 16, 17, 18, 19, 20, 21, 22, 23, 24, 25, 26, 27, 28, 29, 30, 31, 32, 33, 34, 35, 36, 37, 38, 39, 40, 41, 42, 43, 44, 45, 46, 47, 48, 49, 50, 51, 52, 53, 54, 55, 56, 57, 58, 59, 60, 61, 62, 63, 64, 65, 66, 67, 68, 69, 70, 71, 72, 73, 74], 1.0, 'REPLACE')
_m = ob_shell_338mag.modifiers.new('Armature', 'ARMATURE')
ob_shell_57.location = (0.0, 0.4, 0.0)
_vg = ob_shell_57.vertex_groups.new(name='_57_mesh')
_vg.add([0, 1, 2, 3, 4, 5, 6, 7, 8, 9, 10, 11, 12, 13, 14, 15, 16, 17, 18, 19, 20, 21, 22, 23, 24, 25, 26, 27, 28, 29, 30, 31, 32, 33, 34, 35, 36, 37, 38, 39, 40, 41, 42, 43, 44, 45, 46, 47, 48, 49, 50, 51, 52, 53, 54, 55, 56, 57, 58, 59, 60, 61, 62, 63, 64, 65, 66], 1.0, 'REPLACE')
_m = ob_shell_57.modifiers.new('Armature', 'ARMATURE')
ob_shell_12gauge.location = (0.0, 0.8, 0.0)
_vg = ob_shell_12gauge.vertex_groups.new(name='_57_mesh4')
_vg.add([0, 1, 2, 3, 4, 5, 6, 7, 8, 9, 10, 11, 12, 13, 14, 15, 16, 17, 18, 19, 20, 21, 22, 23, 24, 25, 26, 27, 28, 29, 30, 31, 32, 33, 34, 35, 36, 37, 38, 39, 40, 41, 42, 43, 44, 45, 46, 47, 48, 49, 50, 51, 52, 53, 54, 55, 56, 57, 58, 59, 60, 61, 62, 63, 64, 65, 66, 67, 68, 69, 70, 71, 72, 73, 74, 75, 76, 77, 78, 79, 80, 81, 82, 83, 84, 85, 86], 1.0, 'REPLACE')
_m = ob_shell_12gauge.modifiers.new('Armature', 'ARMATURE')
ob_shell_9mm.location = (0.0, 0.3, 0.0)
_vg = ob_shell_9mm.vertex_groups.new(name='_9mm_mesh2')
_vg.add([0, 1, 2, 3, 4, 5, 6, 7, 8, 9, 10, 11, 12, 13, 14, 15, 16, 17, 18, 19, 20, 21, 22, 23, 24, 25, 26, 27, 28, 29, 30, 31, 32, 33, 34, 35, 36, 37, 38, 39, 40, 41, 42, 43, 44, 45, 46, 47, 48, 49, 50, 51, 52, 53, 54, 55, 56, 57], 1.0, 'REPLACE')
_m = ob_shell_9mm.modifiers.new('Armature', 'ARMATURE')

# ---- collection membership
col_collection.objects.link(ob_shell_762nato)
col_collection.objects.link(ob_shell_556)
col_collection.objects.link(ob_shell_338mag)
col_collection.objects.link(ob_shell_57)
col_collection.objects.link(ob_shell_12gauge)
col_collection.objects.link(ob_shell_9mm)

# ---- scene / render settings (as saved in the file)
scene.frame_start = 1; scene.frame_end = 250; scene.frame_set(1)
scene.render.engine = 'BLENDER_EEVEE_NEXT'
scene.cycles.sampling_pattern = 'TABULATED_SOBOL'
bpy.context.view_layer.update()

# ---- added for rendering (the .blend has no active camera and no usable light): camera, sun
cam_auto = bpy.data.cameras.new('AutoCamera')
cam_auto.lens = 50.0
cam_auto.sensor_width = 36.0
cam_auto.clip_end = 1000.0
ob_auto_camera = bpy.data.objects.new('AutoCamera', cam_auto)
scene.collection.objects.link(ob_auto_camera)
ob_auto_camera.location = (2.82673, -3.54617, 2.26056)
ob_auto_camera.rotation_euler = (1.09748, -7.21219e-08, 0.694738)
scene.camera = ob_auto_camera
light_auto_sun = bpy.data.lights.new('AutoSun', 'SUN')
light_auto_sun.energy = 3.0
light_auto_sun.angle = 0.0523599
ob_auto_sun = bpy.data.objects.new('AutoSun', light_auto_sun)
scene.collection.objects.link(ob_auto_sun)
ob_auto_sun.rotation_euler = (0.872665, 0.174533, 0.523599)
bpy.context.view_layer.update()
